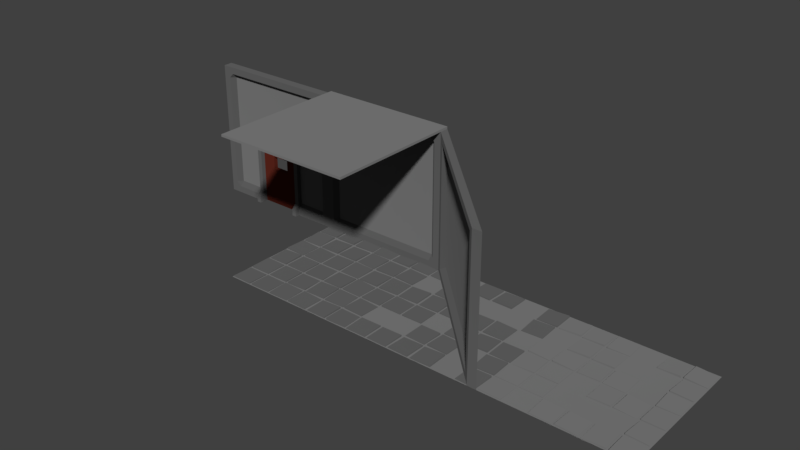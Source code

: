 # Source: Base_Tiles.blend  (saved by Blender 2.80.75; exported with 4.5.12 LTS)
import bpy
from mathutils import Matrix  # noqa: F401  (used for matrix-valued properties, if any)

bpy.ops.wm.read_factory_settings(use_empty=True)
scene = bpy.context.scene
scene.name = 'Scene'

# ---- materials (node trees are filled in below, after node groups)
mat_base = bpy.data.materials.new('Base')
mat_accents = bpy.data.materials.new('Accents')
mat_wood = bpy.data.materials.new('Wood')

# ---- material node trees
mat_base.use_nodes = True; mat_base.node_tree.nodes.clear()
_N = mat_base.node_tree.nodes; _L = mat_base.node_tree.links
n0 = _N.new('ShaderNodeOutputMaterial'); n0.name = 'Material Output'; n0.location = (300, 300)
n1 = _N.new('ShaderNodeBsdfDiffuse'); n1.name = 'Diffuse BSDF'; n1.location = (10, 300)
n1.inputs[0].default_value = (0.1679, 0.1679, 0.1679, 1.0)
n1.inputs[1].default_value = 0.5
_L.new(n1.outputs[0], n0.inputs[0])
n0.is_active_output = True
mat_accents.use_nodes = True; mat_accents.node_tree.nodes.clear()
_N = mat_accents.node_tree.nodes; _L = mat_accents.node_tree.links
n0 = _N.new('ShaderNodeOutputMaterial'); n0.name = 'Material Output'; n0.location = (300, 300)
n1 = _N.new('ShaderNodeBsdfDiffuse'); n1.name = 'Diffuse BSDF'; n1.location = (10, 300)
n1.inputs[0].default_value = (0.1065, 0.1065, 0.1065, 1.0)
n1.inputs[1].default_value = 0.5
_L.new(n1.outputs[0], n0.inputs[0])
n0.is_active_output = True
mat_wood.use_nodes = True; mat_wood.node_tree.nodes.clear()
_N = mat_wood.node_tree.nodes; _L = mat_wood.node_tree.links
n0 = _N.new('ShaderNodeOutputMaterial'); n0.name = 'Material Output'; n0.location = (300, 300)
n1 = _N.new('ShaderNodeBsdfDiffuse'); n1.name = 'Diffuse BSDF'; n1.location = (10, 300)
n1.inputs[0].default_value = (0.09463, 0.01658, 0.01024, 1.0)
n1.inputs[1].default_value = 0.5
_L.new(n1.outputs[0], n0.inputs[0])
n0.is_active_output = True

# ---- world
world_world = bpy.data.worlds.new('World'); scene.world = world_world
world_world.color = (0.05088, 0.05088, 0.05088)
world_world.use_sun_shadow = False
world_world.sun_shadow_jitter_overblur = 0.0

# ---- meshes
me_plane = bpy.data.meshes.new('Plane')
me_plane.from_pydata([(-3.0, -3.0, 0.0), (3.0, -3.0, 0.0), (-3.0, 3.0, 0.0), (3.0, 3.0, 0.0), (-2.954, -2.946, -0.0281), (-2.954, -2.944, 0.05188), (-2.946, -2.047, -0.05082), (-2.945, -2.045, 0.02916), (-2.055, -2.955, -0.02916), (-2.054, -2.953, 0.05082), (-2.046, -2.056, -0.05188), (-2.046, -2.054, 0.0281), (-1.945, -2.956, -0.01765), (-1.943, -2.954, 0.0623), (-1.957, -2.057, -0.0382), (-1.955, -2.055, 0.04175), (-1.045, -2.945, -0.04175), (-1.043, -2.943, 0.0382), (-1.057, -2.046, -0.0623), (-1.055, -2.044, 0.01765), (-0.943, -2.958, -0.03198), (-0.9396, -2.959, 0.04792), (-0.9594, -2.058, -0.01034), (-0.9561, -2.06, 0.06956), (-0.04395, -2.94, -0.06956), (-0.04057, -2.942, 0.01034), (-0.06038, -2.041, -0.04792), (-0.057, -2.042, 0.03198), (0.03769, -2.939, -0.02168), (0.04076, -2.939, 0.05826), (0.06018, -2.039, -0.02384), (0.06325, -2.039, 0.0561), (0.9368, -2.961, -0.0561), (0.9398, -2.961, 0.02384), (0.9592, -2.061, -0.05826), (0.9623, -2.061, 0.02168), (1.053, -2.949, -0.07135), (1.049, -2.95, 0.008529), (1.053, -2.049, -0.05552), (1.048, -2.05, 0.02435), (1.952, -2.95, -0.02435), (1.947, -2.951, 0.05552), (1.951, -2.05, -0.008529), (1.947, -2.051, 0.07135), (2.064, -2.965, -0.005612), (2.068, -2.963, 0.07426), (2.034, -2.066, -0.03021), (2.038, -2.064, 0.04966), (2.962, -2.936, -0.04966), (2.966, -2.934, 0.03021), (2.932, -2.037, -0.07426), (2.936, -2.035, 0.005612), (-2.949, -1.952, -0.03267), (-2.947, -1.952, 0.04731), (-2.953, -1.052, -0.02784), (-2.951, -1.052, 0.05214), (-2.049, -1.948, -0.05214), (-2.047, -1.948, 0.02784), (-2.053, -1.048, -0.04731), (-2.051, -1.048, 0.03267), (-1.946, -1.953, -0.04996), (-1.947, -1.954, 0.03003), (-1.953, -1.053, -0.04088), (-1.954, -1.054, 0.03911), (-1.046, -1.946, -0.03911), (-1.047, -1.947, 0.04088), (-1.053, -1.046, -0.03003), (-1.054, -1.047, 0.04996), (-0.9322, -1.969, -0.008495), (-0.9302, -1.965, 0.0714), (-0.9688, -1.07, -0.04713), (-0.9667, -1.067, 0.03277), (-0.03327, -1.933, -0.03277), (-0.03125, -1.93, 0.04713), (-0.06978, -1.035, -0.0714), (-0.06776, -1.031, 0.008495), (0.06618, -1.963, -0.06022), (0.06436, -1.965, 0.01974), (0.03637, -1.064, -0.04088), (0.03455, -1.066, 0.03908), (0.9655, -1.934, -0.03908), (0.9636, -1.936, 0.04088), (0.9356, -1.035, -0.01974), (0.9338, -1.037, 0.06022), (1.068, -1.969, -0.02411), (1.072, -1.97, 0.05577), (1.03, -1.07, -0.009024), (1.034, -1.071, 0.07086), (1.966, -1.929, -0.07086), (1.97, -1.93, 0.009024), (1.928, -1.03, -0.05577), (1.932, -1.031, 0.02411), (2.032, -1.932, -0.01696), (2.034, -1.93, 0.06299), (2.067, -1.034, -0.04117), (2.069, -1.031, 0.03878), (2.931, -1.969, -0.03878), (2.933, -1.966, 0.04117), (2.966, -1.07, -0.06299), (2.968, -1.068, 0.01696), (-2.944, -0.9525, -0.07067), (-2.947, -0.9542, 0.00922), (-2.952, -0.05275, -0.05206), (-2.955, -0.05443, 0.02783), (-2.045, -0.9456, -0.02783), (-2.048, -0.9473, 0.05206), (-2.053, -0.04579, -0.00922), (-2.056, -0.04748, 0.07067), (-1.956, -0.9435, -0.0487), (-1.956, -0.9441, 0.03129), (-1.943, -0.04362, -0.04154), (-1.944, -0.04425, 0.03845), (-1.056, -0.9558, -0.03845), (-1.057, -0.9564, 0.04154), (-1.044, -0.05586, -0.03129), (-1.044, -0.05649, 0.0487), (-0.9295, -0.9711, -0.01216), (-0.9271, -0.9686, 0.06776), (-0.9715, -0.07254, -0.03942), (-0.9691, -0.07, 0.0405), (-0.03089, -0.93, -0.0405), (-0.02849, -0.9275, 0.03942), (-0.0729, -0.03139, -0.06776), (-0.0705, -0.02885, 0.01216), (0.05153, -0.9507, -0.04798), (0.04885, -0.9495, 0.03196), (0.05166, -0.05085, -0.06209), (0.04898, -0.0496, 0.01786), (0.951, -0.9504, -0.01786), (0.9483, -0.9491, 0.06209), (0.9512, -0.05051, -0.03196), (0.9485, -0.04926, 0.04798), (1.033, -0.9324, -0.03615), (1.036, -0.9353, 0.04373), (1.065, -0.03354, -0.004298), (1.069, -0.03649, 0.07558), (1.931, -0.9635, -0.07558), (1.935, -0.9665, 0.004298), (1.964, -0.06466, -0.04373), (1.967, -0.06761, 0.03615), (2.047, -0.9482, -0.02368), (2.048, -0.9461, 0.05629), (2.052, -0.04848, -0.04717), (2.053, -0.0464, 0.0328), (2.947, -0.9536, -0.0328), (2.948, -0.9515, 0.04717), (2.952, -0.05392, -0.05629), (2.953, -0.05184, 0.02368), (-2.962, 0.06136, -0.01733), (-2.96, 0.06249, 0.06261), (-2.939, 0.961, -0.03079), (-2.937, 0.9621, 0.04915), (-2.063, 0.03791, -0.04915), (-2.061, 0.03903, 0.03079), (-2.04, 0.9375, -0.06261), (-2.038, 0.9386, 0.01733), (-1.958, 0.05611, -0.006364), (-1.954, 0.05823, 0.07352), (-1.945, 0.9557, -0.03083), (-1.941, 0.9578, 0.04905), (-1.059, 0.0422, -0.04905), (-1.055, 0.04431, 0.03083), (-1.046, 0.9418, -0.07352), (-1.042, 0.9439, 0.006364), (-0.9425, 0.04252, -0.03875), (-0.9432, 0.04344, 0.04124), (-0.9566, 0.9423, -0.04931), (-0.9574, 0.9433, 0.03069), (-0.04265, 0.05673, -0.03069), (-0.04338, 0.05766, 0.04931), (-0.05677, 0.9566, -0.04124), (-0.0575, 0.9575, 0.03875), (0.0456, 0.05597, -0.05444), (0.04614, 0.05283, 0.02549), (0.05391, 0.9552, -0.01907), (0.05446, 0.9521, 0.06087), (0.9455, 0.04791, -0.06087), (0.9461, 0.04476, 0.01907), (0.9539, 0.9472, -0.02549), (0.9544, 0.944, 0.05444), (1.053, 0.04784, -0.04475), (1.05, 0.04985, 0.03517), (1.051, 0.9476, -0.06743), (1.048, 0.9496, 0.0125), (1.952, 0.05044, -0.0125), (1.949, 0.05245, 0.06743), (1.95, 0.9502, -0.03517), (1.947, 0.9522, 0.04475), (2.067, 0.0325, -0.02386), (2.07, 0.03288, 0.0561), (2.032, 0.9318, -0.02698), (2.034, 0.9322, 0.05298), (2.966, 0.06782, -0.05298), (2.968, 0.0682, 0.02698), (2.93, 0.9671, -0.0561), (2.933, 0.9675, 0.02386), (-2.941, 1.044, -0.0675), (-2.942, 1.04, 0.01239), (-2.958, 1.943, -0.02164), (-2.959, 1.939, 0.05825), (-2.041, 1.061, -0.05825), (-2.042, 1.057, 0.02164), (-2.058, 1.96, -0.01239), (-2.059, 1.956, 0.0675), (-1.942, 1.042, -0.03895), (-1.945, 1.045, 0.04091), (-1.954, 1.941, -0.07682), (-1.957, 1.944, 0.003045), (-1.043, 1.056, -0.003045), (-1.046, 1.059, 0.07682), (-1.055, 1.955, -0.04091), (-1.058, 1.958, 0.03895), (-0.9516, 1.051, -0.03085), (-0.9535, 1.054, 0.04905), (-0.9463, 1.95, -0.07028), (-0.9481, 1.954, 0.009618), (-0.05188, 1.046, -0.009618), (-0.05374, 1.05, 0.07028), (-0.04652, 1.946, -0.04905), (-0.04839, 1.949, 0.03085), (0.02944, 1.075, -0.06791), (0.02743, 1.072, 0.012), (0.07395, 1.973, -0.03289), (0.07194, 1.97, 0.04703), (0.9281, 1.03, -0.04703), (0.926, 1.027, 0.03289), (0.9726, 1.928, -0.012), (0.9706, 1.925, 0.06791), (1.059, 1.039, -0.006635), (1.061, 1.043, 0.07325), (1.039, 1.938, -0.04977), (1.041, 1.942, 0.03011), (1.959, 1.058, -0.03011), (1.961, 1.062, 0.04977), (1.939, 1.957, -0.07325), (1.941, 1.961, 0.006635), (2.027, 1.073, -0.02211), (2.028, 1.075, 0.05785), (2.073, 1.971, -0.04964), (2.074, 1.974, 0.03032), (2.926, 1.026, -0.03032), (2.927, 1.029, 0.04964), (2.972, 1.925, -0.05785), (2.973, 1.927, 0.02211), (-2.926, 2.027, -0.03417), (-2.929, 2.03, 0.04569), (-2.97, 2.924, -0.07736), (-2.973, 2.928, 0.002494), (-2.027, 2.072, -0.002494), (-2.03, 2.076, 0.07736), (-2.071, 2.97, -0.04569), (-2.074, 2.973, 0.03417), (-1.948, 2.048, -0.03376), (-1.951, 2.051, 0.0461), (-1.949, 2.947, -0.0763), (-1.951, 2.95, 0.003568), (-1.049, 2.05, -0.003568), (-1.051, 2.053, 0.0763), (-1.049, 2.949, -0.0461), (-1.052, 2.952, 0.03376), (-0.9281, 2.028, -0.02269), (-0.9253, 2.028, 0.05726), (-0.9731, 2.927, -0.02514), (-0.9702, 2.927, 0.05481), (-0.02979, 2.073, -0.05481), (-0.02695, 2.073, 0.02514), (-0.07474, 2.972, -0.05726), (-0.0719, 2.972, 0.02269), (0.05385, 2.046, -0.03872), (0.0574, 2.043, 0.04114), (0.04355, 2.945, -0.001594), (0.0471, 2.942, 0.07826), (0.9529, 2.058, -0.07826), (0.9565, 2.055, 0.001594), (0.9426, 2.957, -0.04114), (0.9462, 2.954, 0.03872), (1.047, 2.054, -0.04244), (1.043, 2.057, 0.03737), (1.059, 2.953, -0.08373), (1.055, 2.956, -0.003922), (1.945, 2.044, 0.003922), (1.941, 2.047, 0.08373), (1.957, 2.943, -0.03737), (1.953, 2.946, 0.04244), (2.038, 2.061, -0.01074), (2.042, 2.062, 0.06915), (2.06, 2.961, -0.02313), (2.064, 2.962, 0.05676), (2.936, 2.038, -0.05676), (2.94, 2.039, 0.02313), (2.958, 2.938, -0.06915), (2.962, 2.939, 0.01074)], [], [(0, 1, 3, 2), (4, 5, 7, 6), (6, 7, 11, 10), (10, 11, 9, 8), (8, 9, 5, 4), (6, 10, 8, 4), (11, 7, 5, 9), (12, 13, 15, 14), (14, 15, 19, 18), (18, 19, 17, 16), (16, 17, 13, 12), (14, 18, 16, 12), (19, 15, 13, 17), (20, 21, 23, 22), (22, 23, 27, 26), (26, 27, 25, 24), (24, 25, 21, 20), (22, 26, 24, 20), (27, 23, 21, 25), (28, 29, 31, 30), (30, 31, 35, 34), (34, 35, 33, 32), (32, 33, 29, 28), (30, 34, 32, 28), (35, 31, 29, 33), (36, 37, 39, 38), (38, 39, 43, 42), (42, 43, 41, 40), (40, 41, 37, 36), (38, 42, 40, 36), (43, 39, 37, 41), (44, 45, 47, 46), (46, 47, 51, 50), (50, 51, 49, 48), (48, 49, 45, 44), (46, 50, 48, 44), (51, 47, 45, 49), (52, 53, 55, 54), (54, 55, 59, 58), (58, 59, 57, 56), (56, 57, 53, 52), (54, 58, 56, 52), (59, 55, 53, 57), (60, 61, 63, 62), (62, 63, 67, 66), (66, 67, 65, 64), (64, 65, 61, 60), (62, 66, 64, 60), (67, 63, 61, 65), (68, 69, 71, 70), (70, 71, 75, 74), (74, 75, 73, 72), (72, 73, 69, 68), (70, 74, 72, 68), (75, 71, 69, 73), (76, 77, 79, 78), (78, 79, 83, 82), (82, 83, 81, 80), (80, 81, 77, 76), (78, 82, 80, 76), (83, 79, 77, 81), (84, 85, 87, 86), (86, 87, 91, 90), (90, 91, 89, 88), (88, 89, 85, 84), (86, 90, 88, 84), (91, 87, 85, 89), (92, 93, 95, 94), (94, 95, 99, 98), (98, 99, 97, 96), (96, 97, 93, 92), (94, 98, 96, 92), (99, 95, 93, 97), (100, 101, 103, 102), (102, 103, 107, 106), (106, 107, 105, 104), (104, 105, 101, 100), (102, 106, 104, 100), (107, 103, 101, 105), (108, 109, 111, 110), (110, 111, 115, 114), (114, 115, 113, 112), (112, 113, 109, 108), (110, 114, 112, 108), (115, 111, 109, 113), (116, 117, 119, 118), (118, 119, 123, 122), (122, 123, 121, 120), (120, 121, 117, 116), (118, 122, 120, 116), (123, 119, 117, 121), (124, 125, 127, 126), (126, 127, 131, 130), (130, 131, 129, 128), (128, 129, 125, 124), (126, 130, 128, 124), (131, 127, 125, 129), (132, 133, 135, 134), (134, 135, 139, 138), (138, 139, 137, 136), (136, 137, 133, 132), (134, 138, 136, 132), (139, 135, 133, 137), (140, 141, 143, 142), (142, 143, 147, 146), (146, 147, 145, 144), (144, 145, 141, 140), (142, 146, 144, 140), (147, 143, 141, 145), (148, 149, 151, 150), (150, 151, 155, 154), (154, 155, 153, 152), (152, 153, 149, 148), (150, 154, 152, 148), (155, 151, 149, 153), (156, 157, 159, 158), (158, 159, 163, 162), (162, 163, 161, 160), (160, 161, 157, 156), (158, 162, 160, 156), (163, 159, 157, 161), (164, 165, 167, 166), (166, 167, 171, 170), (170, 171, 169, 168), (168, 169, 165, 164), (166, 170, 168, 164), (171, 167, 165, 169), (172, 173, 175, 174), (174, 175, 179, 178), (178, 179, 177, 176), (176, 177, 173, 172), (174, 178, 176, 172), (179, 175, 173, 177), (180, 181, 183, 182), (182, 183, 187, 186), (186, 187, 185, 184), (184, 185, 181, 180), (182, 186, 184, 180), (187, 183, 181, 185), (188, 189, 191, 190), (190, 191, 195, 194), (194, 195, 193, 192), (192, 193, 189, 188), (190, 194, 192, 188), (195, 191, 189, 193), (196, 197, 199, 198), (198, 199, 203, 202), (202, 203, 201, 200), (200, 201, 197, 196), (198, 202, 200, 196), (203, 199, 197, 201), (204, 205, 207, 206), (206, 207, 211, 210), (210, 211, 209, 208), (208, 209, 205, 204), (206, 210, 208, 204), (211, 207, 205, 209), (212, 213, 215, 214), (214, 215, 219, 218), (218, 219, 217, 216), (216, 217, 213, 212), (214, 218, 216, 212), (219, 215, 213, 217), (220, 221, 223, 222), (222, 223, 227, 226), (226, 227, 225, 224), (224, 225, 221, 220), (222, 226, 224, 220), (227, 223, 221, 225), (228, 229, 231, 230), (230, 231, 235, 234), (234, 235, 233, 232), (232, 233, 229, 228), (230, 234, 232, 228), (235, 231, 229, 233), (236, 237, 239, 238), (238, 239, 243, 242), (242, 243, 241, 240), (240, 241, 237, 236), (238, 242, 240, 236), (243, 239, 237, 241), (244, 245, 247, 246), (246, 247, 251, 250), (250, 251, 249, 248), (248, 249, 245, 244), (246, 250, 248, 244), (251, 247, 245, 249), (252, 253, 255, 254), (254, 255, 259, 258), (258, 259, 257, 256), (256, 257, 253, 252), (254, 258, 256, 252), (259, 255, 253, 257), (260, 261, 263, 262), (262, 263, 267, 266), (266, 267, 265, 264), (264, 265, 261, 260), (262, 266, 264, 260), (267, 263, 261, 265), (268, 269, 271, 270), (270, 271, 275, 274), (274, 275, 273, 272), (272, 273, 269, 268), (270, 274, 272, 268), (275, 271, 269, 273), (276, 277, 279, 278), (278, 279, 283, 282), (282, 283, 281, 280), (280, 281, 277, 276), (278, 282, 280, 276), (283, 279, 277, 281), (284, 285, 287, 286), (286, 287, 291, 290), (290, 291, 289, 288), (288, 289, 285, 284), (286, 290, 288, 284), (291, 287, 285, 289)])
me_plane.polygons.foreach_set('material_index', [0, 1, 1, 1, 1, 1, 1, 1, 1, 1, 1, 1, 1, 1, 1, 1, 1, 1, 1, 1, 1, 1, 1, 1, 1, 1, 1, 1, 1, 1, 1, 1, 1, 1, 1, 1, 1, 1, 1, 1, 1, 1, 1, 1, 1, 1, 1, 1, 1, 1, 1, 1, 1, 1, 1, 1, 1, 1, 1, 1, 1, 1, 1, 1, 1, 1, 1, 1, 1, 1, 1, 1, 1, 1, 1, 1, 1, 1, 1, 1, 1, 1, 1, 1, 1, 1, 1, 1, 1, 1, 1, 1, 1, 1, 1, 1, 1, 1, 1, 1, 1, 1, 1, 1, 1, 1, 1, 1, 1, 1, 1, 1, 1, 1, 1, 1, 1, 1, 1, 1, 1, 1, 1, 1, 1, 1, 1, 1, 1, 1, 1, 1, 1, 1, 1, 1, 1, 1, 1, 1, 1, 1, 1, 1, 1, 1, 1, 1, 1, 1, 1, 1, 1, 1, 1, 1, 1, 1, 1, 1, 1, 1, 1, 1, 1, 1, 1, 1, 1, 1, 1, 1, 1, 1, 1, 1, 1, 1, 1, 1, 1, 1, 1, 1, 1, 1, 1, 1, 1, 1, 1, 1, 1, 1, 1, 1, 1, 1, 1, 1, 1, 1, 1, 1, 1, 1, 1, 1, 1, 1, 1, 1, 1, 1, 1, 1, 1])
_uv = me_plane.uv_layers.new(name='UVMap')
_uv.uv.foreach_set('vector', [0.0, 0.0, 1.0, 0.0, 1.0, 1.0, 0.0, 1.0, 0.375, 0.0, 0.625, 0.0, 0.625, 0.25, 0.375, 0.25, 0.375, 0.25, 0.625, 0.25, 0.625, 0.5, 0.375, 0.5, 0.375, 0.5, 0.625, 0.5, 0.625, 0.75, 0.375, 0.75, 0.375, 0.75, 0.625, 0.75, 0.625, 1.0, 0.375, 1.0, 0.125, 0.5, 0.375, 0.5, 0.375, 0.75, 0.125, 0.75, 0.625, 0.5, 0.875, 0.5, 0.875, 0.75, 0.625, 0.75, 0.375, 0.0, 0.625, 0.0, 0.625, 0.25, 0.375, 0.25, 0.375, 0.25, 0.625, 0.25, 0.625, 0.5, 0.375, 0.5, 0.375, 0.5, 0.625, 0.5, 0.625, 0.75, 0.375, 0.75, 0.375, 0.75, 0.625, 0.75, 0.625, 1.0, 0.375, 1.0, 0.125, 0.5, 0.375, 0.5, 0.375, 0.75, 0.125, 0.75, 0.625, 0.5, 0.875, 0.5, 0.875, 0.75, 0.625, 0.75, 0.375, 0.0, 0.625, 0.0, 0.625, 0.25, 0.375, 0.25, 0.375, 0.25, 0.625, 0.25, 0.625, 0.5, 0.375, 0.5, 0.375, 0.5, 0.625, 0.5, 0.625, 0.75, 0.375, 0.75, 0.375, 0.75, 0.625, 0.75, 0.625, 1.0, 0.375, 1.0, 0.125, 0.5, 0.375, 0.5, 0.375, 0.75, 0.125, 0.75, 0.625, 0.5, 0.875, 0.5, 0.875, 0.75, 0.625, 0.75, 0.375, 0.0, 0.625, 0.0, 0.625, 0.25, 0.375, 0.25, 0.375, 0.25, 0.625, 0.25, 0.625, 0.5, 0.375, 0.5, 0.375, 0.5, 0.625, 0.5, 0.625, 0.75, 0.375, 0.75, 0.375, 0.75, 0.625, 0.75, 0.625, 1.0, 0.375, 1.0, 0.125, 0.5, 0.375, 0.5, 0.375, 0.75, 0.125, 0.75, 0.625, 0.5, 0.875, 0.5, 0.875, 0.75, 0.625, 0.75, 0.375, 0.0, 0.625, 0.0, 0.625, 0.25, 0.375, 0.25, 0.375, 0.25, 0.625, 0.25, 0.625, 0.5, 0.375, 0.5, 0.375, 0.5, 0.625, 0.5, 0.625, 0.75, 0.375, 0.75, 0.375, 0.75, 0.625, 0.75, 0.625, 1.0, 0.375, 1.0, 0.125, 0.5, 0.375, 0.5, 0.375, 0.75, 0.125, 0.75, 0.625, 0.5, 0.875, 0.5, 0.875, 0.75, 0.625, 0.75, 0.375, 0.0, 0.625, 0.0, 0.625, 0.25, 0.375, 0.25, 0.375, 0.25, 0.625, 0.25, 0.625, 0.5, 0.375, 0.5, 0.375, 0.5, 0.625, 0.5, 0.625, 0.75, 0.375, 0.75, 0.375, 0.75, 0.625, 0.75, 0.625, 1.0, 0.375, 1.0, 0.125, 0.5, 0.375, 0.5, 0.375, 0.75, 0.125, 0.75, 0.625, 0.5, 0.875, 0.5, 0.875, 0.75, 0.625, 0.75, 0.375, 0.0, 0.625, 0.0, 0.625, 0.25, 0.375, 0.25, 0.375, 0.25, 0.625, 0.25, 0.625, 0.5, 0.375, 0.5, 0.375, 0.5, 0.625, 0.5, 0.625, 0.75, 0.375, 0.75, 0.375, 0.75, 0.625, 0.75, 0.625, 1.0, 0.375, 1.0, 0.125, 0.5, 0.375, 0.5, 0.375, 0.75, 0.125, 0.75, 0.625, 0.5, 0.875, 0.5, 0.875, 0.75, 0.625, 0.75, 0.375, 0.0, 0.625, 0.0, 0.625, 0.25, 0.375, 0.25, 0.375, 0.25, 0.625, 0.25, 0.625, 0.5, 0.375, 0.5, 0.375, 0.5, 0.625, 0.5, 0.625, 0.75, 0.375, 0.75, 0.375, 0.75, 0.625, 0.75, 0.625, 1.0, 0.375, 1.0, 0.125, 0.5, 0.375, 0.5, 0.375, 0.75, 0.125, 0.75, 0.625, 0.5, 0.875, 0.5, 0.875, 0.75, 0.625, 0.75, 0.375, 0.0, 0.625, 0.0, 0.625, 0.25, 0.375, 0.25, 0.375, 0.25, 0.625, 0.25, 0.625, 0.5, 0.375, 0.5, 0.375, 0.5, 0.625, 0.5, 0.625, 0.75, 0.375, 0.75, 0.375, 0.75, 0.625, 0.75, 0.625, 1.0, 0.375, 1.0, 0.125, 0.5, 0.375, 0.5, 0.375, 0.75, 0.125, 0.75, 0.625, 0.5, 0.875, 0.5, 0.875, 0.75, 0.625, 0.75, 0.375, 0.0, 0.625, 0.0, 0.625, 0.25, 0.375, 0.25, 0.375, 0.25, 0.625, 0.25, 0.625, 0.5, 0.375, 0.5, 0.375, 0.5, 0.625, 0.5, 0.625, 0.75, 0.375, 0.75, 0.375, 0.75, 0.625, 0.75, 0.625, 1.0, 0.375, 1.0, 0.125, 0.5, 0.375, 0.5, 0.375, 0.75, 0.125, 0.75, 0.625, 0.5, 0.875, 0.5, 0.875, 0.75, 0.625, 0.75, 0.375, 0.0, 0.625, 0.0, 0.625, 0.25, 0.375, 0.25, 0.375, 0.25, 0.625, 0.25, 0.625, 0.5, 0.375, 0.5, 0.375, 0.5, 0.625, 0.5, 0.625, 0.75, 0.375, 0.75, 0.375, 0.75, 0.625, 0.75, 0.625, 1.0, 0.375, 1.0, 0.125, 0.5, 0.375, 0.5, 0.375, 0.75, 0.125, 0.75, 0.625, 0.5, 0.875, 0.5, 0.875, 0.75, 0.625, 0.75, 0.375, 0.0, 0.625, 0.0, 0.625, 0.25, 0.375, 0.25, 0.375, 0.25, 0.625, 0.25, 0.625, 0.5, 0.375, 0.5, 0.375, 0.5, 0.625, 0.5, 0.625, 0.75, 0.375, 0.75, 0.375, 0.75, 0.625, 0.75, 0.625, 1.0, 0.375, 1.0, 0.125, 0.5, 0.375, 0.5, 0.375, 0.75, 0.125, 0.75, 0.625, 0.5, 0.875, 0.5, 0.875, 0.75, 0.625, 0.75, 0.375, 0.0, 0.625, 0.0, 0.625, 0.25, 0.375, 0.25, 0.375, 0.25, 0.625, 0.25, 0.625, 0.5, 0.375, 0.5, 0.375, 0.5, 0.625, 0.5, 0.625, 0.75, 0.375, 0.75, 0.375, 0.75, 0.625, 0.75, 0.625, 1.0, 0.375, 1.0, 0.125, 0.5, 0.375, 0.5, 0.375, 0.75, 0.125, 0.75, 0.625, 0.5, 0.875, 0.5, 0.875, 0.75, 0.625, 0.75, 0.375, 0.0, 0.625, 0.0, 0.625, 0.25, 0.375, 0.25, 0.375, 0.25, 0.625, 0.25, 0.625, 0.5, 0.375, 0.5, 0.375, 0.5, 0.625, 0.5, 0.625, 0.75, 0.375, 0.75, 0.375, 0.75, 0.625, 0.75, 0.625, 1.0, 0.375, 1.0, 0.125, 0.5, 0.375, 0.5, 0.375, 0.75, 0.125, 0.75, 0.625, 0.5, 0.875, 0.5, 0.875, 0.75, 0.625, 0.75, 0.375, 0.0, 0.625, 0.0, 0.625, 0.25, 0.375, 0.25, 0.375, 0.25, 0.625, 0.25, 0.625, 0.5, 0.375, 0.5, 0.375, 0.5, 0.625, 0.5, 0.625, 0.75, 0.375, 0.75, 0.375, 0.75, 0.625, 0.75, 0.625, 1.0, 0.375, 1.0, 0.125, 0.5, 0.375, 0.5, 0.375, 0.75, 0.125, 0.75, 0.625, 0.5, 0.875, 0.5, 0.875, 0.75, 0.625, 0.75, 0.375, 0.0, 0.625, 0.0, 0.625, 0.25, 0.375, 0.25, 0.375, 0.25, 0.625, 0.25, 0.625, 0.5, 0.375, 0.5, 0.375, 0.5, 0.625, 0.5, 0.625, 0.75, 0.375, 0.75, 0.375, 0.75, 0.625, 0.75, 0.625, 1.0, 0.375, 1.0, 0.125, 0.5, 0.375, 0.5, 0.375, 0.75, 0.125, 0.75, 0.625, 0.5, 0.875, 0.5, 0.875, 0.75, 0.625, 0.75, 0.375, 0.0, 0.625, 0.0, 0.625, 0.25, 0.375, 0.25, 0.375, 0.25, 0.625, 0.25, 0.625, 0.5, 0.375, 0.5, 0.375, 0.5, 0.625, 0.5, 0.625, 0.75, 0.375, 0.75, 0.375, 0.75, 0.625, 0.75, 0.625, 1.0, 0.375, 1.0, 0.125, 0.5, 0.375, 0.5, 0.375, 0.75, 0.125, 0.75, 0.625, 0.5, 0.875, 0.5, 0.875, 0.75, 0.625, 0.75, 0.375, 0.0, 0.625, 0.0, 0.625, 0.25, 0.375, 0.25, 0.375, 0.25, 0.625, 0.25, 0.625, 0.5, 0.375, 0.5, 0.375, 0.5, 0.625, 0.5, 0.625, 0.75, 0.375, 0.75, 0.375, 0.75, 0.625, 0.75, 0.625, 1.0, 0.375, 1.0, 0.125, 0.5, 0.375, 0.5, 0.375, 0.75, 0.125, 0.75, 0.625, 0.5, 0.875, 0.5, 0.875, 0.75, 0.625, 0.75, 0.375, 0.0, 0.625, 0.0, 0.625, 0.25, 0.375, 0.25, 0.375, 0.25, 0.625, 0.25, 0.625, 0.5, 0.375, 0.5, 0.375, 0.5, 0.625, 0.5, 0.625, 0.75, 0.375, 0.75, 0.375, 0.75, 0.625, 0.75, 0.625, 1.0, 0.375, 1.0, 0.125, 0.5, 0.375, 0.5, 0.375, 0.75, 0.125, 0.75, 0.625, 0.5, 0.875, 0.5, 0.875, 0.75, 0.625, 0.75, 0.375, 0.0, 0.625, 0.0, 0.625, 0.25, 0.375, 0.25, 0.375, 0.25, 0.625, 0.25, 0.625, 0.5, 0.375, 0.5, 0.375, 0.5, 0.625, 0.5, 0.625, 0.75, 0.375, 0.75, 0.375, 0.75, 0.625, 0.75, 0.625, 1.0, 0.375, 1.0, 0.125, 0.5, 0.375, 0.5, 0.375, 0.75, 0.125, 0.75, 0.625, 0.5, 0.875, 0.5, 0.875, 0.75, 0.625, 0.75, 0.375, 0.0, 0.625, 0.0, 0.625, 0.25, 0.375, 0.25, 0.375, 0.25, 0.625, 0.25, 0.625, 0.5, 0.375, 0.5, 0.375, 0.5, 0.625, 0.5, 0.625, 0.75, 0.375, 0.75, 0.375, 0.75, 0.625, 0.75, 0.625, 1.0, 0.375, 1.0, 0.125, 0.5, 0.375, 0.5, 0.375, 0.75, 0.125, 0.75, 0.625, 0.5, 0.875, 0.5, 0.875, 0.75, 0.625, 0.75, 0.375, 0.0, 0.625, 0.0, 0.625, 0.25, 0.375, 0.25, 0.375, 0.25, 0.625, 0.25, 0.625, 0.5, 0.375, 0.5, 0.375, 0.5, 0.625, 0.5, 0.625, 0.75, 0.375, 0.75, 0.375, 0.75, 0.625, 0.75, 0.625, 1.0, 0.375, 1.0, 0.125, 0.5, 0.375, 0.5, 0.375, 0.75, 0.125, 0.75, 0.625, 0.5, 0.875, 0.5, 0.875, 0.75, 0.625, 0.75, 0.375, 0.0, 0.625, 0.0, 0.625, 0.25, 0.375, 0.25, 0.375, 0.25, 0.625, 0.25, 0.625, 0.5, 0.375, 0.5, 0.375, 0.5, 0.625, 0.5, 0.625, 0.75, 0.375, 0.75, 0.375, 0.75, 0.625, 0.75, 0.625, 1.0, 0.375, 1.0, 0.125, 0.5, 0.375, 0.5, 0.375, 0.75, 0.125, 0.75, 0.625, 0.5, 0.875, 0.5, 0.875, 0.75, 0.625, 0.75, 0.375, 0.0, 0.625, 0.0, 0.625, 0.25, 0.375, 0.25, 0.375, 0.25, 0.625, 0.25, 0.625, 0.5, 0.375, 0.5, 0.375, 0.5, 0.625, 0.5, 0.625, 0.75, 0.375, 0.75, 0.375, 0.75, 0.625, 0.75, 0.625, 1.0, 0.375, 1.0, 0.125, 0.5, 0.375, 0.5, 0.375, 0.75, 0.125, 0.75, 0.625, 0.5, 0.875, 0.5, 0.875, 0.75, 0.625, 0.75, 0.375, 0.0, 0.625, 0.0, 0.625, 0.25, 0.375, 0.25, 0.375, 0.25, 0.625, 0.25, 0.625, 0.5, 0.375, 0.5, 0.375, 0.5, 0.625, 0.5, 0.625, 0.75, 0.375, 0.75, 0.375, 0.75, 0.625, 0.75, 0.625, 1.0, 0.375, 1.0, 0.125, 0.5, 0.375, 0.5, 0.375, 0.75, 0.125, 0.75, 0.625, 0.5, 0.875, 0.5, 0.875, 0.75, 0.625, 0.75, 0.375, 0.0, 0.625, 0.0, 0.625, 0.25, 0.375, 0.25, 0.375, 0.25, 0.625, 0.25, 0.625, 0.5, 0.375, 0.5, 0.375, 0.5, 0.625, 0.5, 0.625, 0.75, 0.375, 0.75, 0.375, 0.75, 0.625, 0.75, 0.625, 1.0, 0.375, 1.0, 0.125, 0.5, 0.375, 0.5, 0.375, 0.75, 0.125, 0.75, 0.625, 0.5, 0.875, 0.5, 0.875, 0.75, 0.625, 0.75, 0.375, 0.0, 0.625, 0.0, 0.625, 0.25, 0.375, 0.25, 0.375, 0.25, 0.625, 0.25, 0.625, 0.5, 0.375, 0.5, 0.375, 0.5, 0.625, 0.5, 0.625, 0.75, 0.375, 0.75, 0.375, 0.75, 0.625, 0.75, 0.625, 1.0, 0.375, 1.0, 0.125, 0.5, 0.375, 0.5, 0.375, 0.75, 0.125, 0.75, 0.625, 0.5, 0.875, 0.5, 0.875, 0.75, 0.625, 0.75, 0.375, 0.0, 0.625, 0.0, 0.625, 0.25, 0.375, 0.25, 0.375, 0.25, 0.625, 0.25, 0.625, 0.5, 0.375, 0.5, 0.375, 0.5, 0.625, 0.5, 0.625, 0.75, 0.375, 0.75, 0.375, 0.75, 0.625, 0.75, 0.625, 1.0, 0.375, 1.0, 0.125, 0.5, 0.375, 0.5, 0.375, 0.75, 0.125, 0.75, 0.625, 0.5, 0.875, 0.5, 0.875, 0.75, 0.625, 0.75, 0.375, 0.0, 0.625, 0.0, 0.625, 0.25, 0.375, 0.25, 0.375, 0.25, 0.625, 0.25, 0.625, 0.5, 0.375, 0.5, 0.375, 0.5, 0.625, 0.5, 0.625, 0.75, 0.375, 0.75, 0.375, 0.75, 0.625, 0.75, 0.625, 1.0, 0.375, 1.0, 0.125, 0.5, 0.375, 0.5, 0.375, 0.75, 0.125, 0.75, 0.625, 0.5, 0.875, 0.5, 0.875, 0.75, 0.625, 0.75, 0.375, 0.0, 0.625, 0.0, 0.625, 0.25, 0.375, 0.25, 0.375, 0.25, 0.625, 0.25, 0.625, 0.5, 0.375, 0.5, 0.375, 0.5, 0.625, 0.5, 0.625, 0.75, 0.375, 0.75, 0.375, 0.75, 0.625, 0.75, 0.625, 1.0, 0.375, 1.0, 0.125, 0.5, 0.375, 0.5, 0.375, 0.75, 0.125, 0.75, 0.625, 0.5, 0.875, 0.5, 0.875, 0.75, 0.625, 0.75, 0.375, 0.0, 0.625, 0.0, 0.625, 0.25, 0.375, 0.25, 0.375, 0.25, 0.625, 0.25, 0.625, 0.5, 0.375, 0.5, 0.375, 0.5, 0.625, 0.5, 0.625, 0.75, 0.375, 0.75, 0.375, 0.75, 0.625, 0.75, 0.625, 1.0, 0.375, 1.0, 0.125, 0.5, 0.375, 0.5, 0.375, 0.75, 0.125, 0.75, 0.625, 0.5, 0.875, 0.5, 0.875, 0.75, 0.625, 0.75, 0.375, 0.0, 0.625, 0.0, 0.625, 0.25, 0.375, 0.25, 0.375, 0.25, 0.625, 0.25, 0.625, 0.5, 0.375, 0.5, 0.375, 0.5, 0.625, 0.5, 0.625, 0.75, 0.375, 0.75, 0.375, 0.75, 0.625, 0.75, 0.625, 1.0, 0.375, 1.0, 0.125, 0.5, 0.375, 0.5, 0.375, 0.75, 0.125, 0.75, 0.625, 0.5, 0.875, 0.5, 0.875, 0.75, 0.625, 0.75, 0.375, 0.0, 0.625, 0.0, 0.625, 0.25, 0.375, 0.25, 0.375, 0.25, 0.625, 0.25, 0.625, 0.5, 0.375, 0.5, 0.375, 0.5, 0.625, 0.5, 0.625, 0.75, 0.375, 0.75, 0.375, 0.75, 0.625, 0.75, 0.625, 1.0, 0.375, 1.0, 0.125, 0.5, 0.375, 0.5, 0.375, 0.75, 0.125, 0.75, 0.625, 0.5, 0.875, 0.5, 0.875, 0.75, 0.625, 0.75, 0.375, 0.0, 0.625, 0.0, 0.625, 0.25, 0.375, 0.25, 0.375, 0.25, 0.625, 0.25, 0.625, 0.5, 0.375, 0.5, 0.375, 0.5, 0.625, 0.5, 0.625, 0.75, 0.375, 0.75, 0.375, 0.75, 0.625, 0.75, 0.625, 1.0, 0.375, 1.0, 0.125, 0.5, 0.375, 0.5, 0.375, 0.75, 0.125, 0.75, 0.625, 0.5, 0.875, 0.5, 0.875, 0.75, 0.625, 0.75, 0.375, 0.0, 0.625, 0.0, 0.625, 0.25, 0.375, 0.25, 0.375, 0.25, 0.625, 0.25, 0.625, 0.5, 0.375, 0.5, 0.375, 0.5, 0.625, 0.5, 0.625, 0.75, 0.375, 0.75, 0.375, 0.75, 0.625, 0.75, 0.625, 1.0, 0.375, 1.0, 0.125, 0.5, 0.375, 0.5, 0.375, 0.75, 0.125, 0.75, 0.625, 0.5, 0.875, 0.5, 0.875, 0.75, 0.625, 0.75, 0.375, 0.0, 0.625, 0.0, 0.625, 0.25, 0.375, 0.25, 0.375, 0.25, 0.625, 0.25, 0.625, 0.5, 0.375, 0.5, 0.375, 0.5, 0.625, 0.5, 0.625, 0.75, 0.375, 0.75, 0.375, 0.75, 0.625, 0.75, 0.625, 1.0, 0.375, 1.0, 0.125, 0.5, 0.375, 0.5, 0.375, 0.75, 0.125, 0.75, 0.625, 0.5, 0.875, 0.5, 0.875, 0.75, 0.625, 0.75])
me_plane.materials.append(mat_base)
me_plane.materials.append(mat_accents)
me_plane.use_remesh_preserve_volume = False
me_plane.use_remesh_preserve_attributes = False
me_plane.use_mirror_vertex_groups = False
me_plane.update()
me_plane_001 = bpy.data.meshes.new('Plane.001')
me_plane_001.from_pydata([(-3.0, -3.0, 0.0), (3.0, -3.0, 0.0), (-3.0, 3.0, 0.0), (3.0, 3.0, 0.0), (-2.945, -2.953, -0.05188), (-2.946, -2.955, 0.0281), (-2.954, -2.054, -0.02916), (-2.955, -2.056, 0.05082), (-2.045, -2.944, -0.05082), (-2.046, -2.946, 0.02916), (-2.054, -2.045, -0.0281), (-2.055, -2.047, 0.05188), (-1.954, -2.943, -0.0623), (-1.956, -2.945, 0.01765), (-1.943, -2.044, -0.04175), (-1.946, -2.045, 0.0382), (-1.054, -2.955, -0.0382), (-1.057, -2.956, 0.04175), (-1.044, -2.055, -0.01765), (-1.046, -2.057, 0.0623), (-0.957, -2.942, -0.04792), (-0.9603, -2.94, 0.03198), (-0.9388, -2.043, -0.06956), (-0.9421, -2.041, 0.01034), (-0.05794, -2.959, -0.01034), (-0.06125, -2.957, 0.06956), (-0.03971, -2.06, -0.03198), (-0.04301, -2.058, 0.04792), (0.06332, -2.961, -0.05826), (0.06027, -2.961, 0.02168), (0.04067, -2.061, -0.0561), (0.03762, -2.062, 0.02384), (0.9624, -2.938, -0.02384), (0.9593, -2.939, 0.0561), (0.9397, -2.039, -0.02168), (0.9367, -2.039, 0.05826), (2.039, -2.934, -0.07426), (2.035, -2.936, 0.005612), (2.066, -2.035, -0.04966), (2.062, -2.037, 0.03021), (2.938, -2.963, -0.03021), (2.934, -2.965, 0.04966), (2.965, -2.064, -0.005612), (2.961, -2.066, 0.07426), (-0.9656, -1.93, -0.0714), (-0.9678, -1.933, 0.008495), (-0.9311, -1.031, -0.03277), (-0.9334, -1.035, 0.04713), (-0.06658, -1.965, -0.04713), (-0.06887, -1.969, 0.03277), (-0.03216, -1.067, -0.008495), (-0.03445, -1.07, 0.0714), (0.03494, -1.936, -0.01974), (0.03688, -1.934, 0.06022), (0.06385, -1.036, -0.03908), (0.06578, -1.035, 0.04088), (0.9342, -1.965, -0.04088), (0.9362, -1.964, 0.03908), (0.9631, -1.066, -0.06022), (0.9651, -1.064, 0.01974), (2.07, -1.966, -0.06299), (2.068, -1.969, 0.01696), (2.033, -1.067, -0.03878), (2.031, -1.07, 0.04117), (2.969, -1.93, -0.04117), (2.967, -1.933, 0.03878), (2.932, -1.031, -0.01696), (2.93, -1.034, 0.06299), (-2.954, -0.9472, -0.00922), (-2.951, -0.9456, 0.07067), (-2.948, -0.04744, -0.02783), (-2.945, -0.04582, 0.05206), (-2.055, -0.9542, -0.05206), (-2.052, -0.9526, 0.02783), (-2.049, -0.0544, -0.07067), (-2.046, -0.05277, 0.00922), (-1.944, -0.9564, -0.03129), (-1.943, -0.9557, 0.0487), (-1.957, -0.0565, -0.03845), (-1.956, -0.05585, 0.04154), (-1.044, -0.9441, -0.04154), (-1.043, -0.9435, 0.03845), (-1.057, -0.04426, -0.0487), (-1.056, -0.04361, 0.03129), (0.04851, -0.9491, -0.03196), (0.05118, -0.9504, 0.04798), (0.04932, -0.04926, -0.01786), (0.052, -0.05051, 0.06209), (0.948, -0.9495, -0.06209), (0.9507, -0.9507, 0.01786), (0.9488, -0.0496, -0.04798), (0.9515, -0.05085, 0.03196), (1.067, -0.9664, -0.04373), (1.064, -0.9637, 0.03615), (1.038, -0.06744, -0.07558), (1.034, -0.06473, 0.004298), (1.966, -0.9353, -0.004298), (1.962, -0.9326, 0.07558), (1.936, -0.03632, -0.03615), (1.933, -0.03361, 0.04373), (2.053, -0.9515, -0.05629), (2.052, -0.9536, 0.02368), (2.048, -0.05183, -0.0328), (2.047, -0.05393, 0.04717), (2.953, -0.9461, -0.04717), (2.952, -0.9482, 0.0328), (2.948, -0.0464, -0.02368), (2.947, -0.04849, 0.05629), (-2.936, 0.03912, -0.06261), (-2.939, 0.03785, 0.01733), (-2.96, 0.9387, -0.04915), (-2.963, 0.9374, 0.03079), (-2.037, 0.06257, -0.03079), (-2.04, 0.0613, 0.04915), (-2.061, 0.9622, -0.01733), (-2.064, 0.9609, 0.06261), (-1.94, 0.04439, -0.07352), (-1.944, 0.04216, 0.006364), (-1.955, 0.9439, -0.04905), (-1.959, 0.9417, 0.03083), (-1.041, 0.0583, -0.03083), (-1.045, 0.05607, 0.04905), (-1.056, 0.9578, -0.006364), (-1.06, 0.9556, 0.07352), (-0.9574, 0.05767, -0.04124), (-0.9567, 0.05672, 0.03875), (-0.9431, 0.9575, -0.03069), (-0.9424, 0.9565, 0.04931), (-0.05758, 0.04346, -0.04931), (-0.05688, 0.04251, 0.03069), (-0.04327, 0.9433, -0.03875), (-0.04257, 0.9423, 0.04124), (0.05423, 0.04476, -0.02549), (0.05363, 0.0479, 0.05444), (0.04642, 0.944, -0.06087), (0.04583, 0.9472, 0.01907), (0.9542, 0.05283, -0.01907), (0.9536, 0.05597, 0.06087), (0.9464, 0.9521, -0.05444), (0.9458, 0.9552, 0.02549), (1.047, 0.05246, -0.03517), (1.05, 0.05043, 0.04475), (1.051, 0.9522, -0.0125), (1.053, 0.9501, 0.06743), (1.947, 0.04986, -0.06743), (1.949, 0.04783, 0.0125), (1.95, 0.9496, -0.04475), (1.953, 0.9475, 0.03517), (-1.959, 1.059, -0.04091), (-1.956, 1.056, 0.03895), (-1.943, 1.958, -0.003045), (-1.94, 1.955, 0.07682), (-1.06, 1.045, -0.07682), (-1.057, 1.042, 0.003045), (-1.044, 1.944, -0.03895), (-1.041, 1.941, 0.04091), (2.074, 1.029, -0.05785), (2.074, 1.026, 0.02211), (2.028, 1.927, -0.03032), (2.027, 1.925, 0.04964), (2.973, 1.075, -0.04964), (2.972, 1.073, 0.03032), (2.926, 1.974, -0.02211), (2.926, 1.971, 0.05785), (-2.974, 2.076, -0.04569), (-2.971, 2.072, 0.03417), (-2.927, 2.974, -0.002494), (-2.924, 2.97, 0.07736), (-2.076, 2.03, -0.07736), (-2.073, 2.026, 0.002494), (-2.029, 2.928, -0.03417), (-2.026, 2.924, 0.04569), (-0.9701, 2.073, -0.05726), (-0.973, 2.073, 0.02269), (-0.9253, 2.972, -0.05481), (-0.9282, 2.972, 0.02514), (-0.0718, 2.028, -0.02514), (-0.07467, 2.028, 0.05481), (-0.02703, 2.927, -0.02269), (-0.02989, 2.927, 0.05726), (0.04542, 2.055, -0.04114), (0.04196, 2.058, 0.03872), (0.05899, 2.954, -0.07826), (0.05552, 2.957, 0.001594), (0.9445, 2.043, -0.001594), (0.941, 2.046, 0.07826), (0.958, 2.942, -0.03872), (0.9546, 2.945, 0.04114), (2.064, 2.04, -0.06915), (2.06, 2.038, 0.01074), (2.041, 2.939, -0.05676), (2.037, 2.938, 0.02313), (2.963, 2.062, -0.02313), (2.959, 2.061, 0.05676), (2.94, 2.962, -0.01074), (2.936, 2.96, 0.06915)], [], [(0, 1, 3, 2), (4, 5, 7, 6), (6, 7, 11, 10), (10, 11, 9, 8), (8, 9, 5, 4), (6, 10, 8, 4), (11, 7, 5, 9), (12, 13, 15, 14), (14, 15, 19, 18), (18, 19, 17, 16), (16, 17, 13, 12), (14, 18, 16, 12), (19, 15, 13, 17), (20, 21, 23, 22), (22, 23, 27, 26), (26, 27, 25, 24), (24, 25, 21, 20), (22, 26, 24, 20), (27, 23, 21, 25), (28, 29, 31, 30), (30, 31, 35, 34), (34, 35, 33, 32), (32, 33, 29, 28), (30, 34, 32, 28), (35, 31, 29, 33), (36, 37, 39, 38), (38, 39, 43, 42), (42, 43, 41, 40), (40, 41, 37, 36), (38, 42, 40, 36), (43, 39, 37, 41), (44, 45, 47, 46), (46, 47, 51, 50), (50, 51, 49, 48), (48, 49, 45, 44), (46, 50, 48, 44), (51, 47, 45, 49), (52, 53, 55, 54), (54, 55, 59, 58), (58, 59, 57, 56), (56, 57, 53, 52), (54, 58, 56, 52), (59, 55, 53, 57), (60, 61, 63, 62), (62, 63, 67, 66), (66, 67, 65, 64), (64, 65, 61, 60), (62, 66, 64, 60), (67, 63, 61, 65), (68, 69, 71, 70), (70, 71, 75, 74), (74, 75, 73, 72), (72, 73, 69, 68), (70, 74, 72, 68), (75, 71, 69, 73), (76, 77, 79, 78), (78, 79, 83, 82), (82, 83, 81, 80), (80, 81, 77, 76), (78, 82, 80, 76), (83, 79, 77, 81), (84, 85, 87, 86), (86, 87, 91, 90), (90, 91, 89, 88), (88, 89, 85, 84), (86, 90, 88, 84), (91, 87, 85, 89), (92, 93, 95, 94), (94, 95, 99, 98), (98, 99, 97, 96), (96, 97, 93, 92), (94, 98, 96, 92), (99, 95, 93, 97), (100, 101, 103, 102), (102, 103, 107, 106), (106, 107, 105, 104), (104, 105, 101, 100), (102, 106, 104, 100), (107, 103, 101, 105), (108, 109, 111, 110), (110, 111, 115, 114), (114, 115, 113, 112), (112, 113, 109, 108), (110, 114, 112, 108), (115, 111, 109, 113), (116, 117, 119, 118), (118, 119, 123, 122), (122, 123, 121, 120), (120, 121, 117, 116), (118, 122, 120, 116), (123, 119, 117, 121), (124, 125, 127, 126), (126, 127, 131, 130), (130, 131, 129, 128), (128, 129, 125, 124), (126, 130, 128, 124), (131, 127, 125, 129), (132, 133, 135, 134), (134, 135, 139, 138), (138, 139, 137, 136), (136, 137, 133, 132), (134, 138, 136, 132), (139, 135, 133, 137), (140, 141, 143, 142), (142, 143, 147, 146), (146, 147, 145, 144), (144, 145, 141, 140), (142, 146, 144, 140), (147, 143, 141, 145), (148, 149, 151, 150), (150, 151, 155, 154), (154, 155, 153, 152), (152, 153, 149, 148), (150, 154, 152, 148), (155, 151, 149, 153), (156, 157, 159, 158), (158, 159, 163, 162), (162, 163, 161, 160), (160, 161, 157, 156), (158, 162, 160, 156), (163, 159, 157, 161), (164, 165, 167, 166), (166, 167, 171, 170), (170, 171, 169, 168), (168, 169, 165, 164), (166, 170, 168, 164), (171, 167, 165, 169), (172, 173, 175, 174), (174, 175, 179, 178), (178, 179, 177, 176), (176, 177, 173, 172), (174, 178, 176, 172), (179, 175, 173, 177), (180, 181, 183, 182), (182, 183, 187, 186), (186, 187, 185, 184), (184, 185, 181, 180), (182, 186, 184, 180), (187, 183, 181, 185), (188, 189, 191, 190), (190, 191, 195, 194), (194, 195, 193, 192), (192, 193, 189, 188), (190, 194, 192, 188), (195, 191, 189, 193)])
me_plane_001.polygons.foreach_set('material_index', [0, 1, 1, 1, 1, 1, 1, 1, 1, 1, 1, 1, 1, 1, 1, 1, 1, 1, 1, 1, 1, 1, 1, 1, 1, 1, 1, 1, 1, 1, 1, 1, 1, 1, 1, 1, 1, 1, 1, 1, 1, 1, 1, 1, 1, 1, 1, 1, 1, 1, 1, 1, 1, 1, 1, 1, 1, 1, 1, 1, 1, 1, 1, 1, 1, 1, 1, 1, 1, 1, 1, 1, 1, 1, 1, 1, 1, 1, 1, 1, 1, 1, 1, 1, 1, 1, 1, 1, 1, 1, 1, 1, 1, 1, 1, 1, 1, 1, 1, 1, 1, 1, 1, 1, 1, 1, 1, 1, 1, 1, 1, 1, 1, 1, 1, 1, 1, 1, 1, 1, 1, 1, 1, 1, 1, 1, 1, 1, 1, 1, 1, 1, 1, 1, 1, 1, 1, 1, 1, 1, 1, 1, 1, 1, 1])
_uv = me_plane_001.uv_layers.new(name='UVMap')
_uv.uv.foreach_set('vector', [0.0, 0.0, 1.0, 0.0, 1.0, 1.0, 0.0, 1.0, 0.375, 0.0, 0.625, 0.0, 0.625, 0.25, 0.375, 0.25, 0.375, 0.25, 0.625, 0.25, 0.625, 0.5, 0.375, 0.5, 0.375, 0.5, 0.625, 0.5, 0.625, 0.75, 0.375, 0.75, 0.375, 0.75, 0.625, 0.75, 0.625, 1.0, 0.375, 1.0, 0.125, 0.5, 0.375, 0.5, 0.375, 0.75, 0.125, 0.75, 0.625, 0.5, 0.875, 0.5, 0.875, 0.75, 0.625, 0.75, 0.375, 0.0, 0.625, 0.0, 0.625, 0.25, 0.375, 0.25, 0.375, 0.25, 0.625, 0.25, 0.625, 0.5, 0.375, 0.5, 0.375, 0.5, 0.625, 0.5, 0.625, 0.75, 0.375, 0.75, 0.375, 0.75, 0.625, 0.75, 0.625, 1.0, 0.375, 1.0, 0.125, 0.5, 0.375, 0.5, 0.375, 0.75, 0.125, 0.75, 0.625, 0.5, 0.875, 0.5, 0.875, 0.75, 0.625, 0.75, 0.375, 0.0, 0.625, 0.0, 0.625, 0.25, 0.375, 0.25, 0.375, 0.25, 0.625, 0.25, 0.625, 0.5, 0.375, 0.5, 0.375, 0.5, 0.625, 0.5, 0.625, 0.75, 0.375, 0.75, 0.375, 0.75, 0.625, 0.75, 0.625, 1.0, 0.375, 1.0, 0.125, 0.5, 0.375, 0.5, 0.375, 0.75, 0.125, 0.75, 0.625, 0.5, 0.875, 0.5, 0.875, 0.75, 0.625, 0.75, 0.375, 0.0, 0.625, 0.0, 0.625, 0.25, 0.375, 0.25, 0.375, 0.25, 0.625, 0.25, 0.625, 0.5, 0.375, 0.5, 0.375, 0.5, 0.625, 0.5, 0.625, 0.75, 0.375, 0.75, 0.375, 0.75, 0.625, 0.75, 0.625, 1.0, 0.375, 1.0, 0.125, 0.5, 0.375, 0.5, 0.375, 0.75, 0.125, 0.75, 0.625, 0.5, 0.875, 0.5, 0.875, 0.75, 0.625, 0.75, 0.375, 0.0, 0.625, 0.0, 0.625, 0.25, 0.375, 0.25, 0.375, 0.25, 0.625, 0.25, 0.625, 0.5, 0.375, 0.5, 0.375, 0.5, 0.625, 0.5, 0.625, 0.75, 0.375, 0.75, 0.375, 0.75, 0.625, 0.75, 0.625, 1.0, 0.375, 1.0, 0.125, 0.5, 0.375, 0.5, 0.375, 0.75, 0.125, 0.75, 0.625, 0.5, 0.875, 0.5, 0.875, 0.75, 0.625, 0.75, 0.375, 0.0, 0.625, 0.0, 0.625, 0.25, 0.375, 0.25, 0.375, 0.25, 0.625, 0.25, 0.625, 0.5, 0.375, 0.5, 0.375, 0.5, 0.625, 0.5, 0.625, 0.75, 0.375, 0.75, 0.375, 0.75, 0.625, 0.75, 0.625, 1.0, 0.375, 1.0, 0.125, 0.5, 0.375, 0.5, 0.375, 0.75, 0.125, 0.75, 0.625, 0.5, 0.875, 0.5, 0.875, 0.75, 0.625, 0.75, 0.375, 0.0, 0.625, 0.0, 0.625, 0.25, 0.375, 0.25, 0.375, 0.25, 0.625, 0.25, 0.625, 0.5, 0.375, 0.5, 0.375, 0.5, 0.625, 0.5, 0.625, 0.75, 0.375, 0.75, 0.375, 0.75, 0.625, 0.75, 0.625, 1.0, 0.375, 1.0, 0.125, 0.5, 0.375, 0.5, 0.375, 0.75, 0.125, 0.75, 0.625, 0.5, 0.875, 0.5, 0.875, 0.75, 0.625, 0.75, 0.375, 0.0, 0.625, 0.0, 0.625, 0.25, 0.375, 0.25, 0.375, 0.25, 0.625, 0.25, 0.625, 0.5, 0.375, 0.5, 0.375, 0.5, 0.625, 0.5, 0.625, 0.75, 0.375, 0.75, 0.375, 0.75, 0.625, 0.75, 0.625, 1.0, 0.375, 1.0, 0.125, 0.5, 0.375, 0.5, 0.375, 0.75, 0.125, 0.75, 0.625, 0.5, 0.875, 0.5, 0.875, 0.75, 0.625, 0.75, 0.375, 0.0, 0.625, 0.0, 0.625, 0.25, 0.375, 0.25, 0.375, 0.25, 0.625, 0.25, 0.625, 0.5, 0.375, 0.5, 0.375, 0.5, 0.625, 0.5, 0.625, 0.75, 0.375, 0.75, 0.375, 0.75, 0.625, 0.75, 0.625, 1.0, 0.375, 1.0, 0.125, 0.5, 0.375, 0.5, 0.375, 0.75, 0.125, 0.75, 0.625, 0.5, 0.875, 0.5, 0.875, 0.75, 0.625, 0.75, 0.375, 0.0, 0.625, 0.0, 0.625, 0.25, 0.375, 0.25, 0.375, 0.25, 0.625, 0.25, 0.625, 0.5, 0.375, 0.5, 0.375, 0.5, 0.625, 0.5, 0.625, 0.75, 0.375, 0.75, 0.375, 0.75, 0.625, 0.75, 0.625, 1.0, 0.375, 1.0, 0.125, 0.5, 0.375, 0.5, 0.375, 0.75, 0.125, 0.75, 0.625, 0.5, 0.875, 0.5, 0.875, 0.75, 0.625, 0.75, 0.375, 0.0, 0.625, 0.0, 0.625, 0.25, 0.375, 0.25, 0.375, 0.25, 0.625, 0.25, 0.625, 0.5, 0.375, 0.5, 0.375, 0.5, 0.625, 0.5, 0.625, 0.75, 0.375, 0.75, 0.375, 0.75, 0.625, 0.75, 0.625, 1.0, 0.375, 1.0, 0.125, 0.5, 0.375, 0.5, 0.375, 0.75, 0.125, 0.75, 0.625, 0.5, 0.875, 0.5, 0.875, 0.75, 0.625, 0.75, 0.375, 0.0, 0.625, 0.0, 0.625, 0.25, 0.375, 0.25, 0.375, 0.25, 0.625, 0.25, 0.625, 0.5, 0.375, 0.5, 0.375, 0.5, 0.625, 0.5, 0.625, 0.75, 0.375, 0.75, 0.375, 0.75, 0.625, 0.75, 0.625, 1.0, 0.375, 1.0, 0.125, 0.5, 0.375, 0.5, 0.375, 0.75, 0.125, 0.75, 0.625, 0.5, 0.875, 0.5, 0.875, 0.75, 0.625, 0.75, 0.375, 0.0, 0.625, 0.0, 0.625, 0.25, 0.375, 0.25, 0.375, 0.25, 0.625, 0.25, 0.625, 0.5, 0.375, 0.5, 0.375, 0.5, 0.625, 0.5, 0.625, 0.75, 0.375, 0.75, 0.375, 0.75, 0.625, 0.75, 0.625, 1.0, 0.375, 1.0, 0.125, 0.5, 0.375, 0.5, 0.375, 0.75, 0.125, 0.75, 0.625, 0.5, 0.875, 0.5, 0.875, 0.75, 0.625, 0.75, 0.375, 0.0, 0.625, 0.0, 0.625, 0.25, 0.375, 0.25, 0.375, 0.25, 0.625, 0.25, 0.625, 0.5, 0.375, 0.5, 0.375, 0.5, 0.625, 0.5, 0.625, 0.75, 0.375, 0.75, 0.375, 0.75, 0.625, 0.75, 0.625, 1.0, 0.375, 1.0, 0.125, 0.5, 0.375, 0.5, 0.375, 0.75, 0.125, 0.75, 0.625, 0.5, 0.875, 0.5, 0.875, 0.75, 0.625, 0.75, 0.375, 0.0, 0.625, 0.0, 0.625, 0.25, 0.375, 0.25, 0.375, 0.25, 0.625, 0.25, 0.625, 0.5, 0.375, 0.5, 0.375, 0.5, 0.625, 0.5, 0.625, 0.75, 0.375, 0.75, 0.375, 0.75, 0.625, 0.75, 0.625, 1.0, 0.375, 1.0, 0.125, 0.5, 0.375, 0.5, 0.375, 0.75, 0.125, 0.75, 0.625, 0.5, 0.875, 0.5, 0.875, 0.75, 0.625, 0.75, 0.375, 0.0, 0.625, 0.0, 0.625, 0.25, 0.375, 0.25, 0.375, 0.25, 0.625, 0.25, 0.625, 0.5, 0.375, 0.5, 0.375, 0.5, 0.625, 0.5, 0.625, 0.75, 0.375, 0.75, 0.375, 0.75, 0.625, 0.75, 0.625, 1.0, 0.375, 1.0, 0.125, 0.5, 0.375, 0.5, 0.375, 0.75, 0.125, 0.75, 0.625, 0.5, 0.875, 0.5, 0.875, 0.75, 0.625, 0.75, 0.375, 0.0, 0.625, 0.0, 0.625, 0.25, 0.375, 0.25, 0.375, 0.25, 0.625, 0.25, 0.625, 0.5, 0.375, 0.5, 0.375, 0.5, 0.625, 0.5, 0.625, 0.75, 0.375, 0.75, 0.375, 0.75, 0.625, 0.75, 0.625, 1.0, 0.375, 1.0, 0.125, 0.5, 0.375, 0.5, 0.375, 0.75, 0.125, 0.75, 0.625, 0.5, 0.875, 0.5, 0.875, 0.75, 0.625, 0.75, 0.375, 0.0, 0.625, 0.0, 0.625, 0.25, 0.375, 0.25, 0.375, 0.25, 0.625, 0.25, 0.625, 0.5, 0.375, 0.5, 0.375, 0.5, 0.625, 0.5, 0.625, 0.75, 0.375, 0.75, 0.375, 0.75, 0.625, 0.75, 0.625, 1.0, 0.375, 1.0, 0.125, 0.5, 0.375, 0.5, 0.375, 0.75, 0.125, 0.75, 0.625, 0.5, 0.875, 0.5, 0.875, 0.75, 0.625, 0.75, 0.375, 0.0, 0.625, 0.0, 0.625, 0.25, 0.375, 0.25, 0.375, 0.25, 0.625, 0.25, 0.625, 0.5, 0.375, 0.5, 0.375, 0.5, 0.625, 0.5, 0.625, 0.75, 0.375, 0.75, 0.375, 0.75, 0.625, 0.75, 0.625, 1.0, 0.375, 1.0, 0.125, 0.5, 0.375, 0.5, 0.375, 0.75, 0.125, 0.75, 0.625, 0.5, 0.875, 0.5, 0.875, 0.75, 0.625, 0.75, 0.375, 0.0, 0.625, 0.0, 0.625, 0.25, 0.375, 0.25, 0.375, 0.25, 0.625, 0.25, 0.625, 0.5, 0.375, 0.5, 0.375, 0.5, 0.625, 0.5, 0.625, 0.75, 0.375, 0.75, 0.375, 0.75, 0.625, 0.75, 0.625, 1.0, 0.375, 1.0, 0.125, 0.5, 0.375, 0.5, 0.375, 0.75, 0.125, 0.75, 0.625, 0.5, 0.875, 0.5, 0.875, 0.75, 0.625, 0.75, 0.375, 0.0, 0.625, 0.0, 0.625, 0.25, 0.375, 0.25, 0.375, 0.25, 0.625, 0.25, 0.625, 0.5, 0.375, 0.5, 0.375, 0.5, 0.625, 0.5, 0.625, 0.75, 0.375, 0.75, 0.375, 0.75, 0.625, 0.75, 0.625, 1.0, 0.375, 1.0, 0.125, 0.5, 0.375, 0.5, 0.375, 0.75, 0.125, 0.75, 0.625, 0.5, 0.875, 0.5, 0.875, 0.75, 0.625, 0.75, 0.375, 0.0, 0.625, 0.0, 0.625, 0.25, 0.375, 0.25, 0.375, 0.25, 0.625, 0.25, 0.625, 0.5, 0.375, 0.5, 0.375, 0.5, 0.625, 0.5, 0.625, 0.75, 0.375, 0.75, 0.375, 0.75, 0.625, 0.75, 0.625, 1.0, 0.375, 1.0, 0.125, 0.5, 0.375, 0.5, 0.375, 0.75, 0.125, 0.75, 0.625, 0.5, 0.875, 0.5, 0.875, 0.75, 0.625, 0.75, 0.375, 0.0, 0.625, 0.0, 0.625, 0.25, 0.375, 0.25, 0.375, 0.25, 0.625, 0.25, 0.625, 0.5, 0.375, 0.5, 0.375, 0.5, 0.625, 0.5, 0.625, 0.75, 0.375, 0.75, 0.375, 0.75, 0.625, 0.75, 0.625, 1.0, 0.375, 1.0, 0.125, 0.5, 0.375, 0.5, 0.375, 0.75, 0.125, 0.75, 0.625, 0.5, 0.875, 0.5, 0.875, 0.75, 0.625, 0.75, 0.375, 0.0, 0.625, 0.0, 0.625, 0.25, 0.375, 0.25, 0.375, 0.25, 0.625, 0.25, 0.625, 0.5, 0.375, 0.5, 0.375, 0.5, 0.625, 0.5, 0.625, 0.75, 0.375, 0.75, 0.375, 0.75, 0.625, 0.75, 0.625, 1.0, 0.375, 1.0, 0.125, 0.5, 0.375, 0.5, 0.375, 0.75, 0.125, 0.75, 0.625, 0.5, 0.875, 0.5, 0.875, 0.75, 0.625, 0.75])
me_plane_001.materials.append(mat_base)
me_plane_001.materials.append(mat_accents)
me_plane_001.use_remesh_preserve_volume = False
me_plane_001.use_remesh_preserve_attributes = False
me_plane_001.use_mirror_vertex_groups = False
me_plane_001.update()
me_plane_002 = bpy.data.meshes.new('Plane.002')
me_plane_002.from_pydata([(-3.0, -3.0, 0.0), (3.0, -3.0, 0.0), (-3.0, 3.0, 0.0), (3.0, 3.0, 0.0), (-2.954, -2.946, -0.0281), (-2.954, -2.944, 0.05188), (-2.946, -2.047, -0.05082), (-2.945, -2.045, 0.02916), (-2.055, -2.955, -0.02916), (-2.054, -2.953, 0.05082), (-2.046, -2.056, -0.05188), (-2.046, -2.054, 0.0281), (-0.943, -2.958, -0.03198), (-0.9396, -2.959, 0.04792), (-0.9594, -2.058, -0.01034), (-0.9561, -2.06, 0.06956), (-0.04395, -2.94, -0.06956), (-0.04057, -2.942, 0.01034), (-0.06038, -2.041, -0.04792), (-0.057, -2.042, 0.03198), (0.03769, -2.939, -0.02168), (0.04076, -2.939, 0.05826), (0.06018, -2.039, -0.02384), (0.06325, -2.039, 0.0561), (0.9368, -2.961, -0.0561), (0.9398, -2.961, 0.02384), (0.9592, -2.061, -0.05826), (0.9623, -2.061, 0.02168), (1.053, -2.949, -0.07135), (1.049, -2.95, 0.008529), (1.053, -2.049, -0.05552), (1.048, -2.05, 0.02435), (1.952, -2.95, -0.02435), (1.947, -2.951, 0.05552), (1.951, -2.05, -0.008529), (1.947, -2.051, 0.07135), (2.064, -2.965, -0.005612), (2.068, -2.963, 0.07426), (2.034, -2.066, -0.03021), (2.038, -2.064, 0.04966), (2.962, -2.936, -0.04966), (2.966, -2.934, 0.03021), (2.932, -2.037, -0.07426), (2.936, -2.035, 0.005612), (-2.949, -1.952, -0.03267), (-2.947, -1.952, 0.04731), (-2.953, -1.052, -0.02784), (-2.951, -1.052, 0.05214), (-2.049, -1.948, -0.05214), (-2.047, -1.948, 0.02784), (-2.053, -1.048, -0.04731), (-2.051, -1.048, 0.03267), (-1.946, -1.953, -0.04996), (-1.947, -1.954, 0.03003), (-1.953, -1.053, -0.04088), (-1.954, -1.054, 0.03911), (-1.046, -1.946, -0.03911), (-1.047, -1.947, 0.04088), (-1.053, -1.046, -0.03003), (-1.054, -1.047, 0.04996), (2.032, -1.932, -0.01696), (2.034, -1.93, 0.06299), (2.067, -1.034, -0.04117), (2.069, -1.031, 0.03878), (2.931, -1.969, -0.03878), (2.933, -1.966, 0.04117), (2.966, -1.07, -0.06299), (2.968, -1.068, 0.01696), (-2.944, -0.9525, -0.07067), (-2.947, -0.9542, 0.00922), (-2.952, -0.05275, -0.05206), (-2.955, -0.05443, 0.02783), (-2.045, -0.9456, -0.02783), (-2.048, -0.9473, 0.05206), (-2.053, -0.04579, -0.00922), (-2.056, -0.04748, 0.07067), (-1.956, -0.9435, -0.0487), (-1.956, -0.9441, 0.03129), (-1.943, -0.04362, -0.04154), (-1.944, -0.04425, 0.03845), (-1.056, -0.9558, -0.03845), (-1.057, -0.9564, 0.04154), (-1.044, -0.05586, -0.03129), (-1.044, -0.05649, 0.0487), (0.05153, -0.9507, -0.04798), (0.04885, -0.9495, 0.03196), (0.05166, -0.05085, -0.06209), (0.04898, -0.0496, 0.01786), (0.951, -0.9504, -0.01786), (0.9483, -0.9491, 0.06209), (0.9512, -0.05051, -0.03196), (0.9485, -0.04926, 0.04798), (1.033, -0.9324, -0.03615), (1.036, -0.9353, 0.04373), (1.065, -0.03354, -0.004298), (1.069, -0.03649, 0.07558), (1.931, -0.9635, -0.07558), (1.935, -0.9665, 0.004298), (1.964, -0.06466, -0.04373), (1.967, -0.06761, 0.03615), (2.047, -0.9482, -0.02368), (2.048, -0.9461, 0.05629), (2.052, -0.04848, -0.04717), (2.053, -0.0464, 0.0328), (2.947, -0.9536, -0.0328), (2.948, -0.9515, 0.04717), (2.952, -0.05392, -0.05629), (2.953, -0.05184, 0.02368), (-2.962, 0.06136, -0.01733), (-2.96, 0.06249, 0.06261), (-2.939, 0.961, -0.03079), (-2.937, 0.9621, 0.04915), (-2.063, 0.03791, -0.04915), (-2.061, 0.03903, 0.03079), (-2.04, 0.9375, -0.06261), (-2.038, 0.9386, 0.01733), (-1.958, 0.05611, -0.006364), (-1.954, 0.05823, 0.07352), (-1.945, 0.9557, -0.03083), (-1.941, 0.9578, 0.04905), (-1.059, 0.0422, -0.04905), (-1.055, 0.04431, 0.03083), (-1.046, 0.9418, -0.07352), (-1.042, 0.9439, 0.006364), (-0.9425, 0.04252, -0.03875), (-0.9432, 0.04344, 0.04124), (-0.9566, 0.9423, -0.04931), (-0.9574, 0.9433, 0.03069), (-0.04265, 0.05673, -0.03069), (-0.04338, 0.05766, 0.04931), (-0.05677, 0.9566, -0.04124), (-0.0575, 0.9575, 0.03875), (0.0456, 0.05597, -0.05444), (0.04614, 0.05283, 0.02549), (0.05391, 0.9552, -0.01907), (0.05446, 0.9521, 0.06087), (0.9455, 0.04791, -0.06087), (0.9461, 0.04476, 0.01907), (0.9539, 0.9472, -0.02549), (0.9544, 0.944, 0.05444), (2.067, 0.0325, -0.02386), (2.07, 0.03288, 0.0561), (2.032, 0.9318, -0.02698), (2.034, 0.9322, 0.05298), (2.966, 0.06782, -0.05298), (2.968, 0.0682, 0.02698), (2.93, 0.9671, -0.0561), (2.933, 0.9675, 0.02386), (-1.942, 1.042, -0.03895), (-1.945, 1.045, 0.04091), (-1.954, 1.941, -0.07682), (-1.957, 1.944, 0.003045), (-1.043, 1.056, -0.003045), (-1.046, 1.059, 0.07682), (-1.055, 1.955, -0.04091), (-1.058, 1.958, 0.03895), (-0.9516, 1.051, -0.03085), (-0.9535, 1.054, 0.04905), (-0.9463, 1.95, -0.07028), (-0.9481, 1.954, 0.009618), (-0.05188, 1.046, -0.009618), (-0.05374, 1.05, 0.07028), (-0.04652, 1.946, -0.04905), (-0.04839, 1.949, 0.03085), (2.027, 1.073, -0.02211), (2.028, 1.075, 0.05785), (2.073, 1.971, -0.04964), (2.074, 1.974, 0.03032), (2.926, 1.026, -0.03032), (2.927, 1.029, 0.04964), (2.972, 1.925, -0.05785), (2.973, 1.927, 0.02211), (-2.926, 2.027, -0.03417), (-2.929, 2.03, 0.04569), (-2.97, 2.924, -0.07736), (-2.973, 2.928, 0.002494), (-2.027, 2.072, -0.002494), (-2.03, 2.076, 0.07736), (-2.071, 2.97, -0.04569), (-2.074, 2.973, 0.03417), (-1.948, 2.048, -0.03376), (-1.951, 2.051, 0.0461), (-1.949, 2.947, -0.0763), (-1.951, 2.95, 0.003568), (-1.049, 2.05, -0.003568), (-1.051, 2.053, 0.0763), (-1.049, 2.949, -0.0461), (-1.052, 2.952, 0.03376), (-0.9281, 2.028, -0.02269), (-0.9253, 2.028, 0.05726), (-0.9731, 2.927, -0.02514), (-0.9702, 2.927, 0.05481), (-0.02979, 2.073, -0.05481), (-0.02695, 2.073, 0.02514), (-0.07474, 2.972, -0.05726), (-0.0719, 2.972, 0.02269), (1.047, 2.054, -0.04244), (1.043, 2.057, 0.03737), (1.059, 2.953, -0.08373), (1.055, 2.956, -0.003922), (1.945, 2.044, 0.003922), (1.941, 2.047, 0.08373), (1.957, 2.943, -0.03737), (1.953, 2.946, 0.04244), (2.038, 2.061, -0.01074), (2.042, 2.062, 0.06915), (2.06, 2.961, -0.02313), (2.064, 2.962, 0.05676), (2.936, 2.038, -0.05676), (2.94, 2.039, 0.02313), (2.958, 2.938, -0.06915), (2.962, 2.939, 0.01074)], [], [(0, 1, 3, 2), (4, 5, 7, 6), (6, 7, 11, 10), (10, 11, 9, 8), (8, 9, 5, 4), (6, 10, 8, 4), (11, 7, 5, 9), (12, 13, 15, 14), (14, 15, 19, 18), (18, 19, 17, 16), (16, 17, 13, 12), (14, 18, 16, 12), (19, 15, 13, 17), (20, 21, 23, 22), (22, 23, 27, 26), (26, 27, 25, 24), (24, 25, 21, 20), (22, 26, 24, 20), (27, 23, 21, 25), (28, 29, 31, 30), (30, 31, 35, 34), (34, 35, 33, 32), (32, 33, 29, 28), (30, 34, 32, 28), (35, 31, 29, 33), (36, 37, 39, 38), (38, 39, 43, 42), (42, 43, 41, 40), (40, 41, 37, 36), (38, 42, 40, 36), (43, 39, 37, 41), (44, 45, 47, 46), (46, 47, 51, 50), (50, 51, 49, 48), (48, 49, 45, 44), (46, 50, 48, 44), (51, 47, 45, 49), (52, 53, 55, 54), (54, 55, 59, 58), (58, 59, 57, 56), (56, 57, 53, 52), (54, 58, 56, 52), (59, 55, 53, 57), (60, 61, 63, 62), (62, 63, 67, 66), (66, 67, 65, 64), (64, 65, 61, 60), (62, 66, 64, 60), (67, 63, 61, 65), (68, 69, 71, 70), (70, 71, 75, 74), (74, 75, 73, 72), (72, 73, 69, 68), (70, 74, 72, 68), (75, 71, 69, 73), (76, 77, 79, 78), (78, 79, 83, 82), (82, 83, 81, 80), (80, 81, 77, 76), (78, 82, 80, 76), (83, 79, 77, 81), (84, 85, 87, 86), (86, 87, 91, 90), (90, 91, 89, 88), (88, 89, 85, 84), (86, 90, 88, 84), (91, 87, 85, 89), (92, 93, 95, 94), (94, 95, 99, 98), (98, 99, 97, 96), (96, 97, 93, 92), (94, 98, 96, 92), (99, 95, 93, 97), (100, 101, 103, 102), (102, 103, 107, 106), (106, 107, 105, 104), (104, 105, 101, 100), (102, 106, 104, 100), (107, 103, 101, 105), (108, 109, 111, 110), (110, 111, 115, 114), (114, 115, 113, 112), (112, 113, 109, 108), (110, 114, 112, 108), (115, 111, 109, 113), (116, 117, 119, 118), (118, 119, 123, 122), (122, 123, 121, 120), (120, 121, 117, 116), (118, 122, 120, 116), (123, 119, 117, 121), (124, 125, 127, 126), (126, 127, 131, 130), (130, 131, 129, 128), (128, 129, 125, 124), (126, 130, 128, 124), (131, 127, 125, 129), (132, 133, 135, 134), (134, 135, 139, 138), (138, 139, 137, 136), (136, 137, 133, 132), (134, 138, 136, 132), (139, 135, 133, 137), (140, 141, 143, 142), (142, 143, 147, 146), (146, 147, 145, 144), (144, 145, 141, 140), (142, 146, 144, 140), (147, 143, 141, 145), (148, 149, 151, 150), (150, 151, 155, 154), (154, 155, 153, 152), (152, 153, 149, 148), (150, 154, 152, 148), (155, 151, 149, 153), (156, 157, 159, 158), (158, 159, 163, 162), (162, 163, 161, 160), (160, 161, 157, 156), (158, 162, 160, 156), (163, 159, 157, 161), (164, 165, 167, 166), (166, 167, 171, 170), (170, 171, 169, 168), (168, 169, 165, 164), (166, 170, 168, 164), (171, 167, 165, 169), (172, 173, 175, 174), (174, 175, 179, 178), (178, 179, 177, 176), (176, 177, 173, 172), (174, 178, 176, 172), (179, 175, 173, 177), (180, 181, 183, 182), (182, 183, 187, 186), (186, 187, 185, 184), (184, 185, 181, 180), (182, 186, 184, 180), (187, 183, 181, 185), (188, 189, 191, 190), (190, 191, 195, 194), (194, 195, 193, 192), (192, 193, 189, 188), (190, 194, 192, 188), (195, 191, 189, 193), (196, 197, 199, 198), (198, 199, 203, 202), (202, 203, 201, 200), (200, 201, 197, 196), (198, 202, 200, 196), (203, 199, 197, 201), (204, 205, 207, 206), (206, 207, 211, 210), (210, 211, 209, 208), (208, 209, 205, 204), (206, 210, 208, 204), (211, 207, 205, 209)])
_uv = me_plane_002.uv_layers.new(name='UVMap')
_uv.uv.foreach_set('vector', [0.0, 0.0, 1.0, 0.0, 1.0, 1.0, 0.0, 1.0, 0.375, 0.0, 0.625, 0.0, 0.625, 0.25, 0.375, 0.25, 0.375, 0.25, 0.625, 0.25, 0.625, 0.5, 0.375, 0.5, 0.375, 0.5, 0.625, 0.5, 0.625, 0.75, 0.375, 0.75, 0.375, 0.75, 0.625, 0.75, 0.625, 1.0, 0.375, 1.0, 0.125, 0.5, 0.375, 0.5, 0.375, 0.75, 0.125, 0.75, 0.625, 0.5, 0.875, 0.5, 0.875, 0.75, 0.625, 0.75, 0.375, 0.0, 0.625, 0.0, 0.625, 0.25, 0.375, 0.25, 0.375, 0.25, 0.625, 0.25, 0.625, 0.5, 0.375, 0.5, 0.375, 0.5, 0.625, 0.5, 0.625, 0.75, 0.375, 0.75, 0.375, 0.75, 0.625, 0.75, 0.625, 1.0, 0.375, 1.0, 0.125, 0.5, 0.375, 0.5, 0.375, 0.75, 0.125, 0.75, 0.625, 0.5, 0.875, 0.5, 0.875, 0.75, 0.625, 0.75, 0.375, 0.0, 0.625, 0.0, 0.625, 0.25, 0.375, 0.25, 0.375, 0.25, 0.625, 0.25, 0.625, 0.5, 0.375, 0.5, 0.375, 0.5, 0.625, 0.5, 0.625, 0.75, 0.375, 0.75, 0.375, 0.75, 0.625, 0.75, 0.625, 1.0, 0.375, 1.0, 0.125, 0.5, 0.375, 0.5, 0.375, 0.75, 0.125, 0.75, 0.625, 0.5, 0.875, 0.5, 0.875, 0.75, 0.625, 0.75, 0.375, 0.0, 0.625, 0.0, 0.625, 0.25, 0.375, 0.25, 0.375, 0.25, 0.625, 0.25, 0.625, 0.5, 0.375, 0.5, 0.375, 0.5, 0.625, 0.5, 0.625, 0.75, 0.375, 0.75, 0.375, 0.75, 0.625, 0.75, 0.625, 1.0, 0.375, 1.0, 0.125, 0.5, 0.375, 0.5, 0.375, 0.75, 0.125, 0.75, 0.625, 0.5, 0.875, 0.5, 0.875, 0.75, 0.625, 0.75, 0.375, 0.0, 0.625, 0.0, 0.625, 0.25, 0.375, 0.25, 0.375, 0.25, 0.625, 0.25, 0.625, 0.5, 0.375, 0.5, 0.375, 0.5, 0.625, 0.5, 0.625, 0.75, 0.375, 0.75, 0.375, 0.75, 0.625, 0.75, 0.625, 1.0, 0.375, 1.0, 0.125, 0.5, 0.375, 0.5, 0.375, 0.75, 0.125, 0.75, 0.625, 0.5, 0.875, 0.5, 0.875, 0.75, 0.625, 0.75, 0.375, 0.0, 0.625, 0.0, 0.625, 0.25, 0.375, 0.25, 0.375, 0.25, 0.625, 0.25, 0.625, 0.5, 0.375, 0.5, 0.375, 0.5, 0.625, 0.5, 0.625, 0.75, 0.375, 0.75, 0.375, 0.75, 0.625, 0.75, 0.625, 1.0, 0.375, 1.0, 0.125, 0.5, 0.375, 0.5, 0.375, 0.75, 0.125, 0.75, 0.625, 0.5, 0.875, 0.5, 0.875, 0.75, 0.625, 0.75, 0.375, 0.0, 0.625, 0.0, 0.625, 0.25, 0.375, 0.25, 0.375, 0.25, 0.625, 0.25, 0.625, 0.5, 0.375, 0.5, 0.375, 0.5, 0.625, 0.5, 0.625, 0.75, 0.375, 0.75, 0.375, 0.75, 0.625, 0.75, 0.625, 1.0, 0.375, 1.0, 0.125, 0.5, 0.375, 0.5, 0.375, 0.75, 0.125, 0.75, 0.625, 0.5, 0.875, 0.5, 0.875, 0.75, 0.625, 0.75, 0.375, 0.0, 0.625, 0.0, 0.625, 0.25, 0.375, 0.25, 0.375, 0.25, 0.625, 0.25, 0.625, 0.5, 0.375, 0.5, 0.375, 0.5, 0.625, 0.5, 0.625, 0.75, 0.375, 0.75, 0.375, 0.75, 0.625, 0.75, 0.625, 1.0, 0.375, 1.0, 0.125, 0.5, 0.375, 0.5, 0.375, 0.75, 0.125, 0.75, 0.625, 0.5, 0.875, 0.5, 0.875, 0.75, 0.625, 0.75, 0.375, 0.0, 0.625, 0.0, 0.625, 0.25, 0.375, 0.25, 0.375, 0.25, 0.625, 0.25, 0.625, 0.5, 0.375, 0.5, 0.375, 0.5, 0.625, 0.5, 0.625, 0.75, 0.375, 0.75, 0.375, 0.75, 0.625, 0.75, 0.625, 1.0, 0.375, 1.0, 0.125, 0.5, 0.375, 0.5, 0.375, 0.75, 0.125, 0.75, 0.625, 0.5, 0.875, 0.5, 0.875, 0.75, 0.625, 0.75, 0.375, 0.0, 0.625, 0.0, 0.625, 0.25, 0.375, 0.25, 0.375, 0.25, 0.625, 0.25, 0.625, 0.5, 0.375, 0.5, 0.375, 0.5, 0.625, 0.5, 0.625, 0.75, 0.375, 0.75, 0.375, 0.75, 0.625, 0.75, 0.625, 1.0, 0.375, 1.0, 0.125, 0.5, 0.375, 0.5, 0.375, 0.75, 0.125, 0.75, 0.625, 0.5, 0.875, 0.5, 0.875, 0.75, 0.625, 0.75, 0.375, 0.0, 0.625, 0.0, 0.625, 0.25, 0.375, 0.25, 0.375, 0.25, 0.625, 0.25, 0.625, 0.5, 0.375, 0.5, 0.375, 0.5, 0.625, 0.5, 0.625, 0.75, 0.375, 0.75, 0.375, 0.75, 0.625, 0.75, 0.625, 1.0, 0.375, 1.0, 0.125, 0.5, 0.375, 0.5, 0.375, 0.75, 0.125, 0.75, 0.625, 0.5, 0.875, 0.5, 0.875, 0.75, 0.625, 0.75, 0.375, 0.0, 0.625, 0.0, 0.625, 0.25, 0.375, 0.25, 0.375, 0.25, 0.625, 0.25, 0.625, 0.5, 0.375, 0.5, 0.375, 0.5, 0.625, 0.5, 0.625, 0.75, 0.375, 0.75, 0.375, 0.75, 0.625, 0.75, 0.625, 1.0, 0.375, 1.0, 0.125, 0.5, 0.375, 0.5, 0.375, 0.75, 0.125, 0.75, 0.625, 0.5, 0.875, 0.5, 0.875, 0.75, 0.625, 0.75, 0.375, 0.0, 0.625, 0.0, 0.625, 0.25, 0.375, 0.25, 0.375, 0.25, 0.625, 0.25, 0.625, 0.5, 0.375, 0.5, 0.375, 0.5, 0.625, 0.5, 0.625, 0.75, 0.375, 0.75, 0.375, 0.75, 0.625, 0.75, 0.625, 1.0, 0.375, 1.0, 0.125, 0.5, 0.375, 0.5, 0.375, 0.75, 0.125, 0.75, 0.625, 0.5, 0.875, 0.5, 0.875, 0.75, 0.625, 0.75, 0.375, 0.0, 0.625, 0.0, 0.625, 0.25, 0.375, 0.25, 0.375, 0.25, 0.625, 0.25, 0.625, 0.5, 0.375, 0.5, 0.375, 0.5, 0.625, 0.5, 0.625, 0.75, 0.375, 0.75, 0.375, 0.75, 0.625, 0.75, 0.625, 1.0, 0.375, 1.0, 0.125, 0.5, 0.375, 0.5, 0.375, 0.75, 0.125, 0.75, 0.625, 0.5, 0.875, 0.5, 0.875, 0.75, 0.625, 0.75, 0.375, 0.0, 0.625, 0.0, 0.625, 0.25, 0.375, 0.25, 0.375, 0.25, 0.625, 0.25, 0.625, 0.5, 0.375, 0.5, 0.375, 0.5, 0.625, 0.5, 0.625, 0.75, 0.375, 0.75, 0.375, 0.75, 0.625, 0.75, 0.625, 1.0, 0.375, 1.0, 0.125, 0.5, 0.375, 0.5, 0.375, 0.75, 0.125, 0.75, 0.625, 0.5, 0.875, 0.5, 0.875, 0.75, 0.625, 0.75, 0.375, 0.0, 0.625, 0.0, 0.625, 0.25, 0.375, 0.25, 0.375, 0.25, 0.625, 0.25, 0.625, 0.5, 0.375, 0.5, 0.375, 0.5, 0.625, 0.5, 0.625, 0.75, 0.375, 0.75, 0.375, 0.75, 0.625, 0.75, 0.625, 1.0, 0.375, 1.0, 0.125, 0.5, 0.375, 0.5, 0.375, 0.75, 0.125, 0.75, 0.625, 0.5, 0.875, 0.5, 0.875, 0.75, 0.625, 0.75, 0.375, 0.0, 0.625, 0.0, 0.625, 0.25, 0.375, 0.25, 0.375, 0.25, 0.625, 0.25, 0.625, 0.5, 0.375, 0.5, 0.375, 0.5, 0.625, 0.5, 0.625, 0.75, 0.375, 0.75, 0.375, 0.75, 0.625, 0.75, 0.625, 1.0, 0.375, 1.0, 0.125, 0.5, 0.375, 0.5, 0.375, 0.75, 0.125, 0.75, 0.625, 0.5, 0.875, 0.5, 0.875, 0.75, 0.625, 0.75, 0.375, 0.0, 0.625, 0.0, 0.625, 0.25, 0.375, 0.25, 0.375, 0.25, 0.625, 0.25, 0.625, 0.5, 0.375, 0.5, 0.375, 0.5, 0.625, 0.5, 0.625, 0.75, 0.375, 0.75, 0.375, 0.75, 0.625, 0.75, 0.625, 1.0, 0.375, 1.0, 0.125, 0.5, 0.375, 0.5, 0.375, 0.75, 0.125, 0.75, 0.625, 0.5, 0.875, 0.5, 0.875, 0.75, 0.625, 0.75, 0.375, 0.0, 0.625, 0.0, 0.625, 0.25, 0.375, 0.25, 0.375, 0.25, 0.625, 0.25, 0.625, 0.5, 0.375, 0.5, 0.375, 0.5, 0.625, 0.5, 0.625, 0.75, 0.375, 0.75, 0.375, 0.75, 0.625, 0.75, 0.625, 1.0, 0.375, 1.0, 0.125, 0.5, 0.375, 0.5, 0.375, 0.75, 0.125, 0.75, 0.625, 0.5, 0.875, 0.5, 0.875, 0.75, 0.625, 0.75, 0.375, 0.0, 0.625, 0.0, 0.625, 0.25, 0.375, 0.25, 0.375, 0.25, 0.625, 0.25, 0.625, 0.5, 0.375, 0.5, 0.375, 0.5, 0.625, 0.5, 0.625, 0.75, 0.375, 0.75, 0.375, 0.75, 0.625, 0.75, 0.625, 1.0, 0.375, 1.0, 0.125, 0.5, 0.375, 0.5, 0.375, 0.75, 0.125, 0.75, 0.625, 0.5, 0.875, 0.5, 0.875, 0.75, 0.625, 0.75, 0.375, 0.0, 0.625, 0.0, 0.625, 0.25, 0.375, 0.25, 0.375, 0.25, 0.625, 0.25, 0.625, 0.5, 0.375, 0.5, 0.375, 0.5, 0.625, 0.5, 0.625, 0.75, 0.375, 0.75, 0.375, 0.75, 0.625, 0.75, 0.625, 1.0, 0.375, 1.0, 0.125, 0.5, 0.375, 0.5, 0.375, 0.75, 0.125, 0.75, 0.625, 0.5, 0.875, 0.5, 0.875, 0.75, 0.625, 0.75, 0.375, 0.0, 0.625, 0.0, 0.625, 0.25, 0.375, 0.25, 0.375, 0.25, 0.625, 0.25, 0.625, 0.5, 0.375, 0.5, 0.375, 0.5, 0.625, 0.5, 0.625, 0.75, 0.375, 0.75, 0.375, 0.75, 0.625, 0.75, 0.625, 1.0, 0.375, 1.0, 0.125, 0.5, 0.375, 0.5, 0.375, 0.75, 0.125, 0.75, 0.625, 0.5, 0.875, 0.5, 0.875, 0.75, 0.625, 0.75, 0.375, 0.0, 0.625, 0.0, 0.625, 0.25, 0.375, 0.25, 0.375, 0.25, 0.625, 0.25, 0.625, 0.5, 0.375, 0.5, 0.375, 0.5, 0.625, 0.5, 0.625, 0.75, 0.375, 0.75, 0.375, 0.75, 0.625, 0.75, 0.625, 1.0, 0.375, 1.0, 0.125, 0.5, 0.375, 0.5, 0.375, 0.75, 0.125, 0.75, 0.625, 0.5, 0.875, 0.5, 0.875, 0.75, 0.625, 0.75, 0.375, 0.0, 0.625, 0.0, 0.625, 0.25, 0.375, 0.25, 0.375, 0.25, 0.625, 0.25, 0.625, 0.5, 0.375, 0.5, 0.375, 0.5, 0.625, 0.5, 0.625, 0.75, 0.375, 0.75, 0.375, 0.75, 0.625, 0.75, 0.625, 1.0, 0.375, 1.0, 0.125, 0.5, 0.375, 0.5, 0.375, 0.75, 0.125, 0.75, 0.625, 0.5, 0.875, 0.5, 0.875, 0.75, 0.625, 0.75, 0.375, 0.0, 0.625, 0.0, 0.625, 0.25, 0.375, 0.25, 0.375, 0.25, 0.625, 0.25, 0.625, 0.5, 0.375, 0.5, 0.375, 0.5, 0.625, 0.5, 0.625, 0.75, 0.375, 0.75, 0.375, 0.75, 0.625, 0.75, 0.625, 1.0, 0.375, 1.0, 0.125, 0.5, 0.375, 0.5, 0.375, 0.75, 0.125, 0.75, 0.625, 0.5, 0.875, 0.5, 0.875, 0.75, 0.625, 0.75, 0.375, 0.0, 0.625, 0.0, 0.625, 0.25, 0.375, 0.25, 0.375, 0.25, 0.625, 0.25, 0.625, 0.5, 0.375, 0.5, 0.375, 0.5, 0.625, 0.5, 0.625, 0.75, 0.375, 0.75, 0.375, 0.75, 0.625, 0.75, 0.625, 1.0, 0.375, 1.0, 0.125, 0.5, 0.375, 0.5, 0.375, 0.75, 0.125, 0.75, 0.625, 0.5, 0.875, 0.5, 0.875, 0.75, 0.625, 0.75])
me_plane_002.materials.append(mat_base)
me_plane_002.materials.append(mat_accents)
me_plane_002.use_remesh_preserve_volume = False
me_plane_002.use_remesh_preserve_attributes = False
me_plane_002.use_mirror_vertex_groups = False
me_plane_002.update()
me_wall = bpy.data.meshes.new('Wall')
me_wall.from_pydata([(2.5, 2.8, 0.5), (2.5, 2.8, 5.5), (2.5, 2.6, 0.3), (2.5, 2.6, 5.7), (2.5, 2.6, 6.0), (2.5, 2.6, 0.0), (2.7, 3.0, 4.646e-09), (2.7, 2.6, 0.5), (2.7, 2.6, 5.5), (2.7, 3.0, 0.3), (2.7, 2.6, 0.0), (2.5, 3.0, 0.5), (2.5, 3.0, 5.5), (2.7, 2.6, 0.0), (2.5, 3.0, 0.3), (2.5, 3.0, 5.7), (2.7, 2.6, 0.3), (2.7, 2.6, 6.0), (2.5, 3.0, 6.0), (2.5, 3.0, 4.646e-09), (2.7, 3.0, 6.0), (3.0, 2.6, 6.0), (3.0, 3.0, 6.0), (2.7, 3.0, 5.5), (2.7, 3.0, 0.5), (3.0, 3.0, 5.7), (3.0, 2.6, 5.7), (2.7, 3.0, 5.7), (2.7, 2.6, 5.7), (3.0, 2.6, 5.5), (3.0, 2.6, 0.5), (3.0, 3.0, 5.5), (3.0, 3.0, 0.5), (0.0, 2.8, 0.5), (0.0, 2.8, 5.5), (0.0, 2.6, 0.3), (0.0, 2.6, 5.7), (0.0, 2.6, 6.0), (0.0, 2.6, 0.0), (0.0, 3.0, 0.5), (0.0, 3.0, 5.5), (0.0, 3.0, 0.3), (0.0, 3.0, 5.7), (0.0, 3.0, 6.0), (0.0, 3.0, 4.646e-09), (3.0, 3.0, 4.646e-09), (3.0, 3.0, 0.3), (3.0, 2.6, 0.0), (3.0, 2.6, 0.0), (3.0, 2.6, 0.3)], [], [(33, 0, 1, 34), (34, 1, 3, 36), (36, 3, 4, 37), (1, 0, 7, 8), (39, 40, 12, 11), (20, 27, 15, 18), (40, 42, 15, 12), (42, 43, 18, 15), (22, 20, 17, 21), (3, 28, 17, 4), (12, 23, 24, 11), (1, 8, 3), (5, 13, 16, 2), (8, 29, 26, 28), (31, 23, 27, 25), (29, 31, 25, 26), (38, 44, 19, 5), (25, 27, 20, 22), (5, 19, 6, 10), (26, 25, 22, 21), (8, 28, 3), (30, 32, 31, 29), (8, 7, 30, 29), (24, 23, 31, 32), (14, 9, 6, 19), (4, 18, 43, 37), (14, 19, 44, 41), (28, 26, 21, 17), (15, 27, 23, 12), (11, 14, 41, 39), (17, 20, 18, 4), (2, 35, 38, 5), (0, 33, 35, 2), (9, 46, 45, 6), (10, 6, 45, 47), (13, 48, 49, 16), (48, 47, 45, 46, 49), (9, 14, 11, 24), (24, 32, 46, 9), (32, 30, 49, 46), (30, 7, 16, 49), (16, 7, 2), (2, 7, 0)])
me_wall.polygons.foreach_set('material_index', [0, 1, 1, 1, 0, 1, 1, 1, 1, 1, 1, 1, 1, 1, 1, 1, 1, 1, 1, 1, 1, 1, 1, 1, 1, 1, 1, 1, 1, 1, 1, 1, 1, 1, 1, 1, 1, 1, 1, 1, 1, 1, 1])
_uv = me_wall.uv_layers.new(name='UVMap')
_uv.uv.foreach_set('vector', [0.5, 0.0, 1.0, 0.0, 1.0, 1.0, 0.5, 1.0, 0.5, 1.0, 1.0, 1.0, 1.0, 1.0, 0.5, 1.0, 0.5, 1.0, 1.0, 1.0, 1.0, 1.0, 0.5, 1.0, 1.0, 1.0, 1.0, 0.0, 1.0, 0.0, 1.0, 1.0, 0.5, 0.0, 0.5, 1.0, 1.0, 1.0, 1.0, 0.0, 1.0, 1.0, 1.0, 1.0, 1.0, 1.0, 1.0, 1.0, 0.5, 1.0, 0.5, 1.0, 1.0, 1.0, 1.0, 1.0, 0.5, 1.0, 0.5, 1.0, 1.0, 1.0, 1.0, 1.0, 1.0, 1.0, 1.0, 1.0, 1.0, 1.0, 1.0, 1.0, 1.0, 1.0, 1.0, 1.0, 1.0, 1.0, 1.0, 1.0, 1.0, 1.0, 1.0, 1.0, 1.0, 0.0, 1.0, 0.0, 1.0, 1.0, 1.0, 1.0, 1.0, 1.0, 1.0, 0.0, 1.0, 0.0, 1.0, 0.0, 1.0, 0.0, 1.0, 1.0, 1.0, 1.0, 1.0, 1.0, 1.0, 1.0, 1.0, 1.0, 1.0, 1.0, 1.0, 1.0, 1.0, 1.0, 1.0, 1.0, 1.0, 1.0, 1.0, 1.0, 1.0, 1.0, 0.5, 0.0, 0.5, 0.0, 1.0, 0.0, 1.0, 0.0, 1.0, 1.0, 1.0, 1.0, 1.0, 1.0, 1.0, 1.0, 1.0, 0.0, 1.0, 0.0, 1.0, 0.0, 1.0, 0.0, 1.0, 1.0, 1.0, 1.0, 1.0, 1.0, 1.0, 1.0, 1.0, 1.0, 1.0, 1.0, 1.0, 1.0, 1.0, 0.0, 1.0, 0.0, 1.0, 1.0, 1.0, 1.0, 1.0, 1.0, 1.0, 0.0, 1.0, 0.0, 1.0, 1.0, 1.0, 0.0, 1.0, 1.0, 1.0, 1.0, 1.0, 0.0, 1.0, 0.0, 1.0, 0.0, 1.0, 0.0, 1.0, 0.0, 1.0, 1.0, 1.0, 1.0, 0.5, 1.0, 0.5, 1.0, 1.0, 0.0, 1.0, 0.0, 0.5, 0.0, 0.5, 0.0, 1.0, 1.0, 1.0, 1.0, 1.0, 1.0, 1.0, 1.0, 1.0, 1.0, 1.0, 1.0, 1.0, 1.0, 1.0, 1.0, 1.0, 0.0, 1.0, 0.0, 0.5, 0.0, 0.5, 0.0, 1.0, 1.0, 1.0, 1.0, 1.0, 1.0, 1.0, 1.0, 1.0, 0.0, 0.5, 0.0, 0.5, 0.0, 1.0, 0.0, 1.0, 0.0, 0.5, 0.0, 0.5, 0.0, 1.0, 0.0, 1.0, 0.0, 1.0, 0.0, 1.0, 0.0, 1.0, 0.0, 1.0, 0.0, 1.0, 0.0, 1.0, 0.0, 1.0, 0.0, 1.0, 0.0, 1.0, 0.0, 1.0, 0.0, 1.0, 0.0, 1.0, 0.0, 1.0, 0.0, 1.0, 0.0, 1.0, 0.0, 1.0, 0.0, 1.0, 0.0, 1.0, 0.0, 1.0, 0.0, 1.0, 0.0, 1.0, 0.0, 1.0, 0.0, 1.0, 0.0, 1.0, 0.0, 1.0, 0.0, 1.0, 0.0, 1.0, 0.0, 1.0, 0.0, 1.0, 0.0, 1.0, 0.0, 1.0, 0.0, 1.0, 0.0, 1.0, 0.0, 1.0, 0.0, 1.0, 0.0, 1.0, 0.0, 1.0, 0.0, 1.0, 0.0])
me_wall.materials.append(mat_base)
me_wall.materials.append(mat_accents)
me_wall.use_remesh_preserve_volume = False
me_wall.use_remesh_preserve_attributes = False
me_wall.use_mirror_vertex_groups = False
me_wall.update()
me_wall_003 = bpy.data.meshes.new('Wall.003')
me_wall_003.from_pydata([(2.5, 2.8, 0.5), (2.5, 2.8, 5.5), (2.5, 2.6, 0.3), (2.5, 2.6, 5.7), (2.5, 2.6, 6.0), (2.5, 2.6, 0.0), (2.7, 2.6, 0.5), (2.7, 2.6, 5.5), (2.7, 2.6, 0.3), (2.7, 2.6, 6.0), (2.5, 3.0, 0.5), (2.5, 3.0, 5.5), (2.7, 3.0, 6.0), (2.5, 3.0, 0.3), (2.5, 3.0, 5.7), (3.0, 3.0, 6.0), (2.5, 3.0, 6.0), (2.5, 3.0, 4.646e-09), (3.0, 2.6, 6.0), (3.0, 2.6, 5.7), (2.7, 3.0, 5.5), (2.7, 3.0, 0.5), (1.2, 2.8, 3.2), (1.2, 3.0, 3.2), (1.2, 3.0, 0.0), (1.2, 2.6, 0.0), (3.0, 3.0, 5.7), (0.0, 3.2, 3.0), (2.7, 3.0, 5.7), (1.0, 3.2, 0.5), (1.0, 3.2, 3.0), (2.7, 2.6, 5.7), (3.0, 3.0, 0.5), (1.0, 3.4, 0.0), (1.2, 3.0, 0.5), (1.2, 2.8, 0.5), (1.2, 2.6, 0.3), (1.2, 3.0, 0.3), (1.0, 3.0, 3.0), (1.0, 3.0, 0.5), (1.0, 2.8, 3.0), (1.0, 2.8, 0.5), (1.0, 3.0, 0.3), (1.0, 2.6, 0.3), (1.0, 3.0, 0.0), (1.0, 2.6, 0.0), (3.0, 3.0, 5.5), (1.0, 3.4, 0.3), (3.0, 2.6, 0.5), (1.2, 3.4, 0.0), (1.2, 3.4, 0.3), (3.0, 2.6, 5.5), (1.2, 3.2, 0.5), (1.2, 3.2, 3.2), (0.0, 3.2, 3.2), (1.2, 2.6, 3.2), (2.7, 3.0, -2.98e-08), (3.0, 3.0, -2.98e-08), (3.0, 2.6, -2.98e-08), (2.7, 2.6, -2.98e-08), (3.0, 2.6, 0.3), (1.2, 2.6, 0.5), (1.2, 2.4, 0.3), (1.2, 2.4, 0.0), (1.0, 2.6, 3.0), (1.0, 2.6, 0.5), (1.0, 2.4, 0.3), (1.0, 2.4, 0.0), (3.0, 3.0, 0.3), (2.7, 3.0, 0.3), (0.0, 2.8, 3.2), (0.0, 3.0, 3.2), (0.0, 2.8, 3.0), (0.0, 3.0, 3.0), (0.0, 2.6, 3.2), (0.0, 2.6, 3.0), (0.0, 2.8, 5.5), (0.0, 2.6, 5.7), (0.0, 2.6, 6.0), (0.0, 3.0, 5.5), (0.0, 3.0, 5.7), (0.0, 3.0, 6.0)], [], [(0, 35, 36, 2), (76, 1, 3, 77), (77, 3, 4, 78), (2, 36, 25, 5), (1, 0, 6, 7), (14, 28, 20, 11), (10, 13, 37, 34), (79, 80, 14, 11), (80, 81, 16, 14), (13, 17, 24, 37), (50, 49, 33, 47), (11, 20, 21, 10), (7, 51, 19, 31), (21, 20, 46, 32), (24, 44, 33, 49), (23, 34, 52, 53), (10, 34, 23, 11), (26, 28, 12, 15), (46, 20, 28, 26), (73, 71, 54, 27), (48, 32, 46, 51), (31, 19, 18, 9), (51, 46, 26, 19), (39, 38, 30, 29), (79, 11, 23, 71), (25, 24, 17, 5), (12, 9, 18, 15), (71, 23, 53, 54), (34, 37, 50, 52), (44, 42, 47, 33), (41, 43, 66, 65), (72, 73, 38, 40), (53, 52, 29, 30), (10, 21, 69, 13), (42, 39, 29, 47), (7, 6, 48, 51), (59, 56, 57, 58), (44, 45, 43, 42), (39, 42, 43, 41), (39, 41, 40, 38), (17, 56, 59, 5), (35, 22, 55, 61), (13, 69, 56, 17), (38, 73, 27, 30), (24, 25, 45, 44), (69, 68, 57, 56), (32, 48, 60, 68), (2, 6, 0), (21, 32, 68, 69), (8, 6, 2), (40, 41, 65, 64), (68, 60, 58, 57), (74, 75, 64, 55), (31, 3, 7), (63, 62, 66, 67), (62, 61, 65, 66), (61, 55, 64, 65), (9, 12, 16, 4), (28, 14, 16, 12), (72, 40, 64, 75), (48, 6, 8, 60), (36, 35, 61, 62), (5, 59, 8, 2), (43, 45, 67, 66), (52, 50, 47, 29), (45, 25, 63, 67), (60, 8, 59, 58), (25, 36, 62, 63), (22, 70, 74, 55), (3, 31, 9, 4), (1, 7, 3), (0, 1, 22, 35), (70, 22, 1, 76), (4, 16, 81, 78), (54, 53, 30, 27), (19, 26, 15, 18), (37, 24, 49, 50)])
me_wall_003.polygons.foreach_set('material_index', [1, 1, 1, 1, 1, 1, 1, 1, 1, 1, 1, 1, 1, 1, 1, 1, 0, 1, 1, 1, 1, 1, 1, 1, 0, 1, 1, 1, 1, 1, 1, 1, 1, 1, 1, 1, 1, 1, 1, 1, 1, 1, 1, 1, 1, 1, 1, 1, 1, 1, 1, 1, 1, 1, 1, 1, 1, 1, 1, 1, 1, 1, 1, 1, 1, 1, 1, 1, 1, 1, 1, 0, 0, 1, 1, 1, 1])
_uv = me_wall_003.uv_layers.new(name='UVMap')
_uv.uv.foreach_set('vector', [1.0, 0.0, 0.6852, 0.0, 0.7, 0.0, 1.0, 0.0, 0.5, 1.0, 1.0, 1.0, 1.0, 1.0, 0.5, 1.0, 0.5, 1.0, 1.0, 1.0, 1.0, 1.0, 0.5, 1.0, 1.0, 0.0, 0.7, 0.0, 0.7, 0.0, 1.0, 0.0, 1.0, 1.0, 1.0, 0.0, 1.0, 0.0, 1.0, 1.0, 1.0, 1.0, 1.0, 1.0, 1.0, 1.0, 1.0, 1.0, 1.0, 0.0, 1.0, 0.0, 0.7, 0.0, 0.6852, 0.0, 0.5, 1.0, 0.5, 1.0, 1.0, 1.0, 1.0, 1.0, 0.5, 1.0, 0.5, 1.0, 1.0, 1.0, 1.0, 1.0, 1.0, 0.0, 1.0, 0.0, 0.7, 0.0, 0.7, 0.0, 0.7, 0.0, 0.7, 0.0, 0.7, 0.0, 0.7, 0.0, 1.0, 1.0, 1.0, 1.0, 1.0, 0.0, 1.0, 0.0, 1.0, 1.0, 1.0, 1.0, 1.0, 1.0, 1.0, 1.0, 1.0, 0.0, 1.0, 1.0, 1.0, 1.0, 1.0, 0.0, 0.7, 0.0, 0.7, 0.0, 0.7, 0.0, 0.7, 0.0, 0.0, 0.0, 0.0, 0.0, 0.0, 0.0, 0.0, 0.0, 1.0, 0.0, 0.0, 0.0, 0.0, 0.0, 1.0, 1.0, 1.0, 1.0, 1.0, 1.0, 1.0, 1.0, 1.0, 1.0, 1.0, 1.0, 1.0, 1.0, 1.0, 1.0, 1.0, 1.0, 0.0, 0.0, 0.0, 0.0, 0.0, 0.0, 0.0, 0.0, 1.0, 0.0, 1.0, 0.0, 1.0, 1.0, 1.0, 1.0, 1.0, 1.0, 1.0, 1.0, 1.0, 1.0, 1.0, 1.0, 1.0, 1.0, 1.0, 1.0, 1.0, 1.0, 1.0, 1.0, 0.6852, 0.0, 0.6852, 0.5, 0.6852, 0.5, 0.6852, 0.0, 0.5, 1.0, 1.0, 1.0, 0.0, 0.0, 0.0, 0.0, 0.7, 0.0, 0.7, 0.0, 1.0, 0.0, 1.0, 0.0, 1.0, 1.0, 1.0, 1.0, 1.0, 1.0, 1.0, 1.0, 0.0, 0.0, 0.0, 0.0, 0.0, 0.0, 0.0, 0.0, 0.6852, 0.0, 0.7, 0.0, 0.7, 0.0, 0.6852, 0.0, 0.7, 0.0, 0.7, 0.0, 0.7, 0.0, 0.7, 0.0, 0.6852, 0.0, 0.7, 0.0, 0.7, 0.0, 0.6852, 0.0, 0.5, 0.5, 0.5, 0.5, 0.6852, 0.5, 0.6852, 0.5, 0.6852, 0.5, 0.6852, 0.0, 0.6852, 0.0, 0.6852, 0.5, 1.0, 0.0, 1.0, 0.0, 1.0, 0.0, 1.0, 0.0, 0.7, 0.0, 0.6852, 0.0, 0.6852, 0.0, 0.7, 0.0, 1.0, 1.0, 1.0, 0.0, 1.0, 0.0, 1.0, 1.0, 1.0, 0.0, 1.0, 0.0, 1.0, 0.0, 1.0, 0.0, 0.7, 0.0, 0.7, 0.0, 0.7, 0.0, 0.7, 0.0, 0.6852, 0.0, 0.7, 0.0, 0.7, 0.0, 0.6852, 0.0, 0.6852, 0.0, 0.6852, 0.0, 0.6852, 0.5, 0.6852, 0.5, 1.0, 0.0, 1.0, 0.0, 1.0, 0.0, 1.0, 0.0, 0.6852, 0.0, 0.6852, 0.5, 0.6852, 0.5, 0.6852, 0.0, 1.0, 0.0, 1.0, 0.0, 1.0, 0.0, 1.0, 0.0, 0.6852, 0.5, 0.5, 0.5, 0.5, 0.5, 0.6852, 0.5, 0.7, 0.0, 0.7, 0.0, 0.7, 0.0, 0.7, 0.0, 1.0, 0.0, 1.0, 0.0, 1.0, 0.0, 1.0, 0.0, 1.0, 0.0, 1.0, 0.0, 1.0, 0.0, 1.0, 0.0, 1.0, 0.0, 1.0, 0.0, 1.0, 0.0, 1.0, 0.0, 1.0, 0.0, 1.0, 0.0, 1.0, 0.0, 1.0, 0.0, 1.0, 0.0, 1.0, 0.0, 0.6852, 0.5, 0.6852, 0.0, 0.6852, 0.0, 0.6852, 0.5, 1.0, 0.0, 1.0, 0.0, 1.0, 0.0, 1.0, 0.0, 0.5, 0.5, 0.5, 0.5, 0.6852, 0.5, 0.6852, 0.5, 1.0, 1.0, 1.0, 1.0, 1.0, 1.0, 0.7, 0.0, 0.7, 0.0, 0.7, 0.0, 0.7, 0.0, 0.7, 0.0, 0.6852, 0.0, 0.6852, 0.0, 0.7, 0.0, 0.6852, 0.0, 0.6852, 0.5, 0.6852, 0.5, 0.6852, 0.0, 1.0, 1.0, 1.0, 1.0, 1.0, 1.0, 1.0, 1.0, 1.0, 1.0, 1.0, 1.0, 1.0, 1.0, 1.0, 1.0, 0.5, 0.5, 0.6852, 0.5, 0.6852, 0.5, 0.5, 0.5, 1.0, 0.0, 1.0, 0.0, 1.0, 0.0, 1.0, 0.0, 0.7, 0.0, 0.6852, 0.0, 0.6852, 0.0, 0.7, 0.0, 1.0, 0.0, 1.0, 0.0, 1.0, 0.0, 1.0, 0.0, 0.7, 0.0, 0.7, 0.0, 0.7, 0.0, 0.7, 0.0, 0.6852, 0.0, 0.7, 0.0, 0.7, 0.0, 0.6852, 0.0, 0.7, 0.0, 0.7, 0.0, 0.7, 0.0, 0.7, 0.0, 1.0, 0.0, 1.0, 0.0, 1.0, 0.0, 1.0, 0.0, 0.7, 0.0, 0.7, 0.0, 0.7, 0.0, 0.7, 0.0, 0.6852, 0.5, 0.5, 0.5, 0.5, 0.5, 0.6852, 0.5, 1.0, 1.0, 1.0, 1.0, 1.0, 1.0, 1.0, 1.0, 1.0, 1.0, 1.0, 1.0, 1.0, 1.0, 1.0, 0.0, 1.0, 1.0, 0.6852, 0.5, 0.6852, 0.0, 0.5, 0.5, 0.6852, 0.5, 1.0, 1.0, 0.5, 1.0, 1.0, 1.0, 1.0, 1.0, 0.5, 1.0, 0.5, 1.0, 0.5, 0.5, 0.6852, 0.5, 0.6852, 0.5, 0.5, 0.5, 1.0, 1.0, 1.0, 1.0, 1.0, 1.0, 1.0, 1.0, 0.7, 0.0, 0.7, 0.0, 0.7, 0.0, 0.7, 0.0])
me_wall_003.materials.append(mat_base)
me_wall_003.materials.append(mat_accents)
me_wall_003.use_remesh_preserve_volume = False
me_wall_003.use_remesh_preserve_attributes = False
me_wall_003.use_mirror_vertex_groups = False
me_wall_003.update()
me_plane_005 = bpy.data.meshes.new('Plane.005')
me_plane_005.from_pydata([(-3.0, 3.0, 6.0), (3.0, 3.0, 6.0), (-3.0, -3.0, 6.0), (3.0, -3.0, 6.0), (-3.0, -3.0, 6.1), (-3.0, 3.0, 6.1), (3.0, 3.0, 6.1), (3.0, -3.0, 6.1)], [], [(0, 1, 3, 2), (5, 4, 7, 6), (2, 4, 5, 0), (3, 7, 4, 2), (0, 5, 6, 1), (1, 6, 7, 3)])
_uv = me_plane_005.uv_layers.new(name='UVMap')
_uv.uv.foreach_set('vector', [0.0, 0.0, 1.0, 0.0, 1.0, 1.0, 0.0, 1.0, 0.0, 0.0, 0.0, 1.0, 1.0, 1.0, 1.0, 0.0, 0.0, 1.0, 0.0, 1.0, 0.0, 0.0, 0.0, 0.0, 1.0, 1.0, 1.0, 1.0, 0.0, 1.0, 0.0, 1.0, 0.0, 0.0, 0.0, 0.0, 1.0, 0.0, 1.0, 0.0, 1.0, 0.0, 1.0, 0.0, 1.0, 1.0, 1.0, 1.0])
me_plane_005.materials.append(mat_base)
me_plane_005.use_remesh_preserve_volume = False
me_plane_005.use_remesh_preserve_attributes = False
me_plane_005.use_mirror_vertex_groups = False
me_plane_005.update()
me_wall_004 = bpy.data.meshes.new('Wall.004')
me_wall_004.from_pydata([(1.0, 3.0, 3.0), (1.0, 3.0, 0.0), (1.0, 2.8, 3.0), (1.0, 2.8, 0.0), (-1.0, 3.0, 3.0), (-1.0, 3.0, -2.98e-08), (-1.0, 2.8, 3.0), (-1.0, 2.8, -2.98e-08), (-0.4, 3.0, 1.7), (0.4, 3.0, 1.7), (-0.4, 3.0, 2.3), (0.4, 3.0, 2.3), (-0.4, 2.8, 1.7), (0.4, 2.8, 1.7), (-0.4, 2.8, 2.3), (0.4, 2.8, 2.3)], [], [(6, 2, 0, 4), (5, 7, 6, 4), (1, 0, 2, 3), (3, 7, 5, 1), (10, 11, 15, 14), (9, 8, 12, 13), (11, 9, 13, 15), (8, 10, 14, 12), (3, 13, 12, 7), (2, 15, 13, 3), (6, 14, 15, 2), (7, 12, 14, 6), (1, 5, 8, 9), (5, 4, 10, 8), (4, 0, 11, 10), (0, 1, 9, 11)])
_uv = me_wall_004.uv_layers.new(name='UVMap')
_uv.uv.foreach_set('vector', [0.3148, 0.5, 0.6852, 0.5, 0.6852, 0.5, 0.3148, 0.5, 0.3148, 0.0, 0.3148, 0.0, 0.3148, 0.5, 0.3148, 0.5, 0.6852, 0.0, 0.6852, 0.5, 0.6852, 0.5, 0.6852, 0.0, 0.6852, 0.0, 0.3148, 0.0, 0.3148, 0.0, 0.6852, 0.0, 0.0, 0.0, 0.0, 0.0, 0.0, 0.0, 0.0, 0.0, 0.0, 0.0, 0.0, 0.0, 0.0, 0.0, 0.0, 0.0, 0.0, 0.0, 0.0, 0.0, 0.0, 0.0, 0.0, 0.0, 0.0, 0.0, 0.0, 0.0, 0.0, 0.0, 0.0, 0.0, 0.6852, 0.0, 0.0, 0.0, 0.0, 0.0, 0.3148, 0.0, 0.6852, 0.5, 0.0, 0.0, 0.0, 0.0, 0.6852, 0.0, 0.3148, 0.5, 0.0, 0.0, 0.0, 0.0, 0.6852, 0.5, 0.3148, 0.0, 0.0, 0.0, 0.0, 0.0, 0.3148, 0.5, 0.6852, 0.0, 0.3148, 0.0, 0.0, 0.0, 0.0, 0.0, 0.3148, 0.0, 0.3148, 0.5, 0.0, 0.0, 0.0, 0.0, 0.3148, 0.5, 0.6852, 0.5, 0.0, 0.0, 0.0, 0.0, 0.6852, 0.5, 0.6852, 0.0, 0.0, 0.0, 0.0, 0.0])
me_wall_004.materials.append(mat_wood)
me_wall_004.use_remesh_preserve_volume = False
me_wall_004.use_remesh_preserve_attributes = False
me_wall_004.use_mirror_vertex_groups = False
me_wall_004.update()
me_wall_001 = bpy.data.meshes.new('Wall.001')
me_wall_001.from_pydata([(-2.6, -3.0, 0.0), (3.0, 2.6, 0.0), (-2.6, -3.0, 6.0), (3.0, 2.6, 6.0), (3.0, 3.0, 0.0), (3.0, 3.0, 6.0), (-3.0, -3.0, 0.0), (-3.0, -3.0, 6.0), (-2.32, -2.72, 0.3), (2.72, 2.32, 0.3), (-2.32, -2.72, 5.7), (2.72, 2.32, 5.7), (-2.209, -2.327, 0.57), (2.327, 2.209, 0.57), (-2.209, -2.327, 5.43), (2.327, 2.209, 5.43)], [], [(3, 2, 10, 11), (3, 1, 4, 5), (0, 2, 7, 6), (4, 6, 7, 5), (2, 3, 5, 7), (0, 6, 4, 1), (8, 9, 13, 12), (1, 3, 11, 9), (0, 1, 9, 8), (2, 0, 8, 10), (12, 13, 15, 14), (10, 8, 12, 14), (11, 10, 14, 15), (9, 11, 15, 13)])
me_wall_001.polygons.foreach_set('material_index', [1, 1, 1, 0, 1, 0, 1, 1, 1, 1, 0, 1, 1, 1])
_uv = me_wall_001.uv_layers.new(name='UVMap')
_uv.uv.foreach_set('vector', [0.0, 0.0, 0.0, 0.0, 0.0, 0.0, 0.0, 0.0, 0.0, 0.0, 0.0, 0.0, 0.0, 0.0, 0.0, 0.0, 0.0, 0.0, 0.0, 0.0, 0.0, 0.0, 0.0, 0.0, 0.0, 0.0, 0.0, 0.0, 0.0, 0.0, 0.0, 0.0, 0.0, 0.0, 0.0, 0.0, 0.0, 0.0, 0.0, 0.0, 0.0, 0.0, 0.0, 0.0, 0.0, 0.0, 0.0, 0.0, 0.0, 0.0, 0.0, 0.0, 0.0, 0.0, 0.0, 0.0, 0.0, 0.0, 0.0, 0.0, 0.0, 0.0, 0.0, 0.0, 0.0, 0.0, 0.0, 0.0, 0.0, 0.0, 0.0, 0.0, 0.0, 0.0, 0.0, 0.0, 0.0, 0.0, 0.0, 0.0, 0.0, 0.0, 0.0, 0.0, 0.0, 0.0, 0.0, 0.0, 0.0, 0.0, 0.0, 0.0, 0.0, 0.0, 0.0, 0.0, 0.0, 0.0, 0.0, 0.0, 0.0, 0.0, 0.0, 0.0, 0.0, 0.0, 0.0, 0.0, 0.0, 0.0, 0.0, 0.0])
me_wall_001.materials.append(mat_base)
me_wall_001.materials.append(mat_accents)
me_wall_001.use_remesh_preserve_volume = False
me_wall_001.use_remesh_preserve_attributes = False
me_wall_001.use_mirror_vertex_groups = False
me_wall_001.update()

# ---- objects
ob_floor_1 = bpy.data.objects.new('Floor 1', me_plane)
ob_floor_2 = bpy.data.objects.new('Floor 2', me_plane_001)
ob_floor_3 = bpy.data.objects.new('Floor 3', me_plane_002)
ob_wall_1 = bpy.data.objects.new('Wall 1', me_wall)
ob_doorway = bpy.data.objects.new('Doorway', me_wall_003)
ob_ceiling = bpy.data.objects.new('Ceiling', me_plane_005)
ob_door = bpy.data.objects.new('Door', me_wall_004)
ob_wall_diagonal = bpy.data.objects.new('Wall Diagonal', me_wall_001)

# ---- transforms, parenting, visibility, modifiers, constraints
ob_floor_1.location = (0.0, 0.0, 0.0)
ob_floor_1.lineart.crease_threshold = 0.0
ob_floor_2.location = (6.0, 0.0, 0.0)
ob_floor_2.lineart.crease_threshold = 0.0
ob_floor_3.location = (12.0, 0.0, 0.0)
ob_floor_3.lineart.crease_threshold = 0.0
ob_wall_1.location = (0.0, 0.0, 0.0)
ob_wall_1.lineart.crease_threshold = 0.0
_m = ob_wall_1.modifiers.new('Mirror', 'MIRROR')
_m.use_clip = True
ob_doorway.location = (-6.0, 0.0, 0.0)
ob_doorway.lineart.crease_threshold = 0.0
_m = ob_doorway.modifiers.new('Mirror', 'MIRROR')
ob_ceiling.location = (0.0, 0.0, 0.0)
ob_ceiling.lineart.crease_threshold = 0.0
ob_door.location = (-6.0, 0.0, 0.0)
ob_door.lineart.crease_threshold = 0.0
ob_wall_diagonal.location = (6.0, 0.0, 0.0)
ob_wall_diagonal.rotation_euler = (0.0, -0.0, -1.571)
ob_wall_diagonal.lineart.crease_threshold = 0.0

# ---- collection membership
scene.collection.objects.link(ob_floor_1)
scene.collection.objects.link(ob_floor_2)
scene.collection.objects.link(ob_floor_3)
scene.collection.objects.link(ob_wall_1)
scene.collection.objects.link(ob_doorway)
scene.collection.objects.link(ob_ceiling)
scene.collection.objects.link(ob_door)
scene.collection.objects.link(ob_wall_diagonal)

# ---- scene / render settings (as saved in the file)
scene.frame_start = 1; scene.frame_end = 250; scene.frame_set(1)
scene.render.engine = 'CYCLES'
scene.render.fps = 60
scene.render.dither_intensity = 0.0
scene.cycles.use_denoising = False
scene.cycles.samples = 256
scene.cycles.sampling_pattern = 'TABULATED_SOBOL'
scene.cycles.use_adaptive_sampling = False
scene.cycles.use_light_tree = False
scene.cycles.max_bounces = 5
scene.cycles.diffuse_bounces = 6
scene.cycles.glossy_bounces = 6
scene.cycles.transmission_bounces = 6
scene.cycles.volume_bounces = 6
scene.view_settings.view_transform = 'Standard'
bpy.context.view_layer.update()

# ---- added for rendering (the .blend has no active camera and no usable light): camera, sun
cam_auto = bpy.data.cameras.new('AutoCamera')
cam_auto.lens = 50.0
cam_auto.sensor_width = 36.0
cam_auto.clip_end = 1000.0
ob_auto_camera = bpy.data.objects.new('AutoCamera', cam_auto)
scene.collection.objects.link(ob_auto_camera)
ob_auto_camera.location = (26.6828, -28.2194, 21.9544)
ob_auto_camera.rotation_euler = (1.09748, -7.21219e-08, 0.694738)
scene.camera = ob_auto_camera
light_auto_sun = bpy.data.lights.new('AutoSun', 'SUN')
light_auto_sun.energy = 3.0
light_auto_sun.angle = 0.0523599
ob_auto_sun = bpy.data.objects.new('AutoSun', light_auto_sun)
scene.collection.objects.link(ob_auto_sun)
ob_auto_sun.rotation_euler = (0.872665, 0.174533, 0.523599)
bpy.context.view_layer.update()
